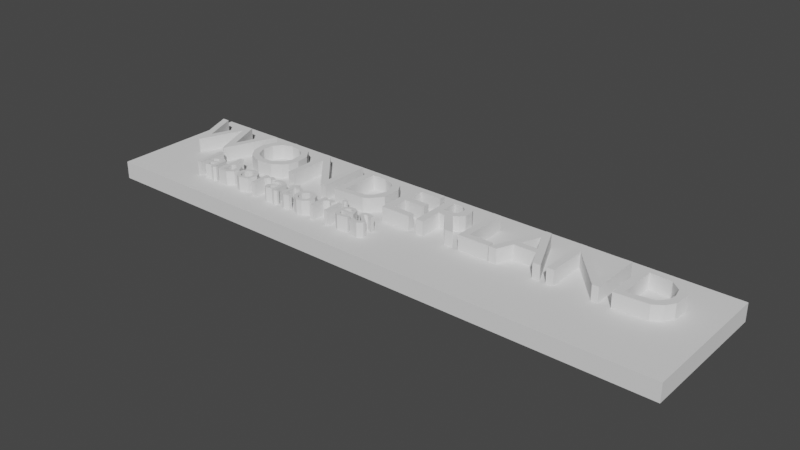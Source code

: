 # Source: Laboratories_Sign.blend  (saved by Blender 3.5.10; exported with 4.5.12 LTS)
import bpy
from mathutils import Matrix  # noqa: F401  (used for matrix-valued properties, if any)

bpy.ops.wm.read_factory_settings(use_empty=True)
scene = bpy.context.scene
scene.name = 'Scene'

# ---- collections
col_collection = bpy.data.collections.new('Collection'); scene.collection.children.link(col_collection)

# ---- world
world_world = bpy.data.worlds.new('World'); scene.world = world_world
world_world.use_nodes = True; world_world.node_tree.nodes.clear()
_N = world_world.node_tree.nodes; _L = world_world.node_tree.links
n0 = _N.new('ShaderNodeOutputWorld'); n0.name = 'World Output'; n0.location = (300, 300)
n1 = _N.new('ShaderNodeBackground'); n1.name = 'Background'; n1.location = (10, 300)
n1.inputs[0].default_value = (0.05088, 0.05088, 0.05088, 1.0)
_L.new(n1.outputs[0], n0.inputs[0])
n0.is_active_output = True
world_world.color = (0.05088, 0.05088, 0.05088)
world_world.use_sun_shadow = False
world_world.sun_shadow_jitter_overblur = 0.0

# ---- meshes
me_text = bpy.data.meshes.new('Text')
me_text.from_pydata([(6.514, 0.0, 0.0), (6.931, 0.02867, 0.0), (7.045, 0.1049, 0.0), (7.117, 0.2139, 0.0), (7.133, 0.4222, 0.0), (7.055, 0.5719, 0.0), (6.985, 0.6294, 0.0), (6.514, 0.682, 0.0), (6.612, 0.594, 0.0), (6.887, 0.5737, 0.0), (7.011, 0.4675, 0.0), (7.041, 0.341, 0.0), (7.02, 0.2381, 0.0), (6.937, 0.1349, 0.0), (6.612, 0.088, 0.0), (6.363, 0.682, 0.0), (6.271, 0.682, 0.0), (6.271, 0.154, 0.0), (5.809, 0.682, 0.0), (5.731, 0.682, 0.0), (5.731, 0.0, 0.0), (5.823, 0.0, 0.0), (5.823, 0.525, 0.0), (6.279, 0.0, 0.0), (6.363, 0.0, 0.0), (5.352, 0.686, 0.0), (5.283, 0.686, 0.0), (4.99, 0.0, 0.0), (5.09, 0.0, 0.0), (5.176, 0.201, 0.0), (5.466, 0.201, 0.0), (5.557, 0.0, 0.0), (5.657, 0.0, 0.0), (5.316, 0.536, 0.0), (5.426, 0.289, 0.0), (5.214, 0.289, 0.0), (4.672, 0.682, 0.0), (4.574, 0.682, 0.0), (4.574, 0.0, 0.0), (4.98, 0.0, 0.0), (4.98, 0.088, 0.0), (4.672, 0.088, 0.0), (3.973, 0.682, 0.0), (3.973, 0.0, 0.0), (4.071, 0.0, 0.0), (4.071, 0.296, 0.0), (4.161, 0.2867, 0.0), (4.383, 0.0, 0.0), (4.5, 0.0, 0.0), (4.255, 0.324, 0.0), (4.317, 0.3626, 0.0), (4.356, 0.419, 0.0), (4.361, 0.4357, 0.0), (4.362, 0.5461, 0.0), (4.342, 0.593, 0.0), (4.238, 0.6688, 0.0), (4.071, 0.598, 0.0), (4.195, 0.5909, 0.0), (4.246, 0.561, 0.0), (4.26, 0.5381, 0.0), (4.268, 0.4808, 0.0), (4.257, 0.4409, 0.0), (4.25, 0.429, 0.0), (4.199, 0.3933, 0.0), (4.071, 0.384, 0.0), (3.858, 0.682, 0.0), (3.471, 0.682, 0.0), (3.471, 0.0, 0.0), (3.867, 0.0, 0.0), (3.867, 0.088, 0.0), (3.569, 0.088, 0.0), (3.569, 0.3, 0.0), (3.848, 0.3, 0.0), (3.848, 0.388, 0.0), (3.569, 0.388, 0.0), (3.569, 0.594, 0.0), (3.858, 0.594, 0.0), (2.722, 0.0, 0.0), (3.139, 0.02867, 0.0), (3.22, 0.0751, 0.0), (3.325, 0.2139, 0.0), (3.329, 0.4622, 0.0), (3.263, 0.5719, 0.0), (3.193, 0.6294, 0.0), (2.722, 0.682, 0.0), (2.82, 0.594, 0.0), (3.017, 0.5916, 0.0), (3.157, 0.5405, 0.0), (3.202, 0.4944, 0.0), (3.249, 0.341, 0.0), (3.196, 0.183, 0.0), (3.112, 0.1157, 0.0), (2.82, 0.088, 0.0), (2.571, 0.682, 0.0), (2.479, 0.682, 0.0), (2.479, 0.154, 0.0), (2.017, 0.682, 0.0), (1.939, 0.682, 0.0), (1.939, 0.0, 0.0), (2.031, 0.0, 0.0), (2.031, 0.525, 0.0), (2.487, 0.0, 0.0), (2.571, 0.0, 0.0), (1.113, 0.2083, 0.0), (1.219, 0.06645, 0.0), (1.397, -0.005646, 0.0), (1.606, 0.01981, 0.0), (1.722, 0.097, 0.0), (1.776, 0.1685, 0.0), (1.817, 0.2955, 0.0), (1.794, 0.4758, 0.0), (1.687, 0.6171, 0.0), (1.605, 0.663, 0.0), (1.399, 0.6877, 0.0), (1.221, 0.6168, 0.0), (1.158, 0.553, 0.0), (1.09, 0.3876, 0.0), (1.208, 0.4449, 0.0), (1.289, 0.5488, 0.0), (1.416, 0.5987, 0.0), (1.559, 0.5815, 0.0), (1.665, 0.5026, 0.0), (1.699, 0.4449, 0.0), (1.717, 0.3046, 0.0), (1.684, 0.2074, 0.0), (1.559, 0.1007, 0.0), (1.416, 0.08327, 0.0), (1.289, 0.1335, 0.0), (1.242, 0.1798, 0.0), (1.19, 0.3046, 0.0), (1.041, 0.682, 0.0), (0.944, 0.682, 0.0), (0.758, 0.212, 0.0), (0.568, 0.682, 0.0), (0.475, 0.682, 0.0), (0.286, 0.212, 0.0), (0.098, 0.682, 0.0), (0.0, 0.682, 0.0), (0.276, -0.006, 0.0), (0.295, -0.006, 0.0), (0.521, 0.552, 0.0), (0.745, -0.006, 0.0), (0.764, -0.006, 0.0), (6.514, 0.0, 0.1929), (6.514, 0.682, 0.1929), (6.985, 0.6294, 0.1929), (7.055, 0.5719, 0.1929), (6.612, 0.594, 0.1929), (6.612, 0.088, 0.1929), (6.887, 0.5737, 0.1929), (7.011, 0.4675, 0.1929), (7.133, 0.4222, 0.1929), (7.041, 0.341, 0.1929), (7.02, 0.2381, 0.1929), (7.117, 0.2139, 0.1929), (6.937, 0.1349, 0.1929), (7.045, 0.1049, 0.1929), (6.931, 0.02867, 0.1929), (5.731, 0.682, 0.1929), (5.731, 0.0, 0.1929), (5.809, 0.682, 0.1929), (6.271, 0.154, 0.1929), (6.271, 0.682, 0.1929), (6.363, 0.682, 0.1929), (6.363, 0.0, 0.1929), (5.823, 0.0, 0.1929), (5.823, 0.525, 0.1929), (6.279, 0.0, 0.1929), (5.283, 0.686, 0.1929), (4.99, 0.0, 0.1929), (5.352, 0.686, 0.1929), (5.316, 0.536, 0.1929), (5.657, 0.0, 0.1929), (5.214, 0.289, 0.1929), (5.426, 0.289, 0.1929), (5.176, 0.201, 0.1929), (5.466, 0.201, 0.1929), (5.09, 0.0, 0.1929), (5.557, 0.0, 0.1929), (4.574, 0.682, 0.1929), (4.574, 0.0, 0.1929), (4.672, 0.682, 0.1929), (4.672, 0.088, 0.1929), (4.98, 0.088, 0.1929), (4.98, 0.0, 0.1929), (3.973, 0.682, 0.1929), (3.973, 0.0, 0.1929), (4.238, 0.6688, 0.1929), (4.342, 0.593, 0.1929), (4.071, 0.598, 0.1929), (4.071, 0.384, 0.1929), (4.195, 0.5909, 0.1929), (4.362, 0.5461, 0.1929), (4.246, 0.561, 0.1929), (4.26, 0.5381, 0.1929), (4.268, 0.4808, 0.1929), (4.257, 0.4409, 0.1929), (4.361, 0.4357, 0.1929), (4.25, 0.429, 0.1929), (4.356, 0.419, 0.1929), (4.199, 0.3933, 0.1929), (4.317, 0.3626, 0.1929), (4.255, 0.324, 0.1929), (4.071, 0.0, 0.1929), (4.071, 0.296, 0.1929), (4.161, 0.2867, 0.1929), (4.383, 0.0, 0.1929), (4.5, 0.0, 0.1929), (3.471, 0.682, 0.1929), (3.471, 0.0, 0.1929), (3.858, 0.682, 0.1929), (3.569, 0.594, 0.1929), (3.858, 0.594, 0.1929), (3.569, 0.388, 0.1929), (3.848, 0.388, 0.1929), (3.569, 0.3, 0.1929), (3.848, 0.3, 0.1929), (3.569, 0.088, 0.1929), (3.867, 0.088, 0.1929), (3.867, 0.0, 0.1929), (2.722, 0.0, 0.1929), (2.722, 0.682, 0.1929), (3.193, 0.6294, 0.1929), (2.82, 0.594, 0.1929), (3.017, 0.5916, 0.1929), (3.263, 0.5719, 0.1929), (2.82, 0.088, 0.1929), (3.157, 0.5405, 0.1929), (3.202, 0.4944, 0.1929), (3.329, 0.4622, 0.1929), (3.249, 0.341, 0.1929), (3.325, 0.2139, 0.1929), (3.196, 0.183, 0.1929), (3.112, 0.1157, 0.1929), (3.22, 0.0751, 0.1929), (3.139, 0.02867, 0.1929), (1.939, 0.682, 0.1929), (1.939, 0.0, 0.1929), (2.017, 0.682, 0.1929), (2.479, 0.154, 0.1929), (2.479, 0.682, 0.1929), (2.571, 0.682, 0.1929), (2.571, 0.0, 0.1929), (2.031, 0.0, 0.1929), (2.031, 0.525, 0.1929), (2.487, 0.0, 0.1929), (1.605, 0.663, 0.1929), (1.399, 0.6877, 0.1929), (1.687, 0.6171, 0.1929), (1.221, 0.6168, 0.1929), (1.416, 0.5987, 0.1929), (1.559, 0.5815, 0.1929), (1.158, 0.553, 0.1929), (1.289, 0.5488, 0.1929), (1.665, 0.5026, 0.1929), (1.794, 0.4758, 0.1929), (1.699, 0.4449, 0.1929), (1.208, 0.4449, 0.1929), (1.09, 0.3876, 0.1929), (1.19, 0.3046, 0.1929), (1.717, 0.3046, 0.1929), (1.817, 0.2955, 0.1929), (1.113, 0.2083, 0.1929), (1.684, 0.2074, 0.1929), (1.776, 0.1685, 0.1929), (1.242, 0.1798, 0.1929), (1.289, 0.1335, 0.1929), (1.722, 0.097, 0.1929), (1.559, 0.1007, 0.1929), (1.219, 0.06645, 0.1929), (1.416, 0.08327, 0.1929), (1.606, 0.01981, 0.1929), (1.397, -0.005646, 0.1929), (0.0, 0.682, 0.1929), (0.276, -0.006, 0.1929), (0.098, 0.682, 0.1929), (0.286, 0.212, 0.1929), (0.475, 0.682, 0.1929), (0.568, 0.682, 0.1929), (0.758, 0.212, 0.1929), (0.944, 0.682, 0.1929), (1.041, 0.682, 0.1929), (0.764, -0.006, 0.1929), (0.295, -0.006, 0.1929), (0.521, 0.552, 0.1929), (0.745, -0.006, 0.1929), (0.521, 0.552, 0.07131), (0.295, -0.006, 0.07131), (0.745, -0.006, 0.07131), (0.276, -0.006, 0.07131), (0.764, -0.006, 0.07131), (0.0, 0.682, 0.07131), (0.098, 0.682, 0.07131), (0.286, 0.212, 0.07131), (0.475, 0.682, 0.07131), (0.568, 0.682, 0.07131), (0.758, 0.212, 0.07131), (0.944, 0.682, 0.07131), (1.041, 0.682, 0.07131), (1.399, 0.6877, 0.07131), (1.605, 0.663, 0.07131), (1.687, 0.6171, 0.07131), (1.221, 0.6168, 0.07131), (1.158, 0.553, 0.07131), (1.794, 0.4758, 0.07131), (1.09, 0.3876, 0.07131), (1.817, 0.2955, 0.07131), (1.113, 0.2083, 0.07131), (1.776, 0.1685, 0.07131), (1.722, 0.097, 0.07131), (1.219, 0.06645, 0.07131), (1.606, 0.01981, 0.07131), (1.397, -0.005646, 0.07131), (1.939, 0.0, 0.07131), (1.939, 0.682, 0.07131), (2.017, 0.682, 0.07131), (2.479, 0.154, 0.07131), (2.479, 0.682, 0.07131), (2.571, 0.682, 0.07131), (2.571, 0.0, 0.07131), (2.031, 0.0, 0.07131), (2.031, 0.525, 0.07131), (2.487, 0.0, 0.07131), (3.22, 0.0751, 0.07131), (3.139, 0.02867, 0.07131), (2.722, 0.0, 0.07131), (2.722, 0.682, 0.07131), (3.193, 0.6294, 0.07131), (3.263, 0.5719, 0.07131), (3.329, 0.4622, 0.07131), (3.325, 0.2139, 0.07131), (3.471, 0.0, 0.07131), (3.471, 0.682, 0.07131), (3.858, 0.682, 0.07131), (3.858, 0.594, 0.07131), (3.569, 0.594, 0.07131), (3.569, 0.388, 0.07131), (3.848, 0.388, 0.07131), (3.848, 0.3, 0.07131), (3.569, 0.3, 0.07131), (3.569, 0.088, 0.07131), (3.867, 0.088, 0.07131), (3.867, 0.0, 0.07131), (3.973, 0.0, 0.07131), (3.973, 0.682, 0.07131), (4.238, 0.6688, 0.07131), (4.342, 0.593, 0.07131), (4.362, 0.5461, 0.07131), (4.361, 0.4357, 0.07131), (4.356, 0.419, 0.07131), (4.317, 0.3626, 0.07131), (4.255, 0.324, 0.07131), (4.071, 0.0, 0.07131), (4.071, 0.296, 0.07131), (4.161, 0.2867, 0.07131), (4.383, 0.0, 0.07131), (4.5, 0.0, 0.07131), (4.574, 0.0, 0.07131), (4.574, 0.682, 0.07131), (4.672, 0.682, 0.07131), (4.672, 0.088, 0.07131), (4.98, 0.088, 0.07131), (4.98, 0.0, 0.07131), (4.99, 0.0, 0.07131), (5.283, 0.686, 0.07131), (5.352, 0.686, 0.07131), (5.657, 0.0, 0.07131), (5.466, 0.201, 0.07131), (5.176, 0.201, 0.07131), (5.09, 0.0, 0.07131), (5.557, 0.0, 0.07131), (5.731, 0.0, 0.07131), (5.731, 0.682, 0.07131), (5.809, 0.682, 0.07131), (6.271, 0.154, 0.07131), (6.271, 0.682, 0.07131), (6.363, 0.682, 0.07131), (6.363, 0.0, 0.07131), (5.823, 0.0, 0.07131), (5.823, 0.525, 0.07131), (6.279, 0.0, 0.07131), (6.514, 0.0, 0.07131), (6.514, 0.682, 0.07131), (6.985, 0.6294, 0.07131), (7.055, 0.5719, 0.07131), (7.133, 0.4222, 0.07131), (7.117, 0.2139, 0.07131), (7.045, 0.1049, 0.07131), (6.931, 0.02867, 0.07131)], [], [(62, 61, 52, 51), (225, 224, 227, 228, 229), (143, 157, 156, 155, 148, 147, 149, 150, 152, 153, 154, 151, 146, 145, 144), (174, 173, 171, 170, 168, 169, 177, 175, 176), (231, 229, 228, 230, 232, 233, 226, 223, 224, 225, 222, 221, 220, 235, 234), (199, 198, 200, 190, 189, 191, 193, 194, 195, 196, 197, 192, 188, 187, 185, 186, 203, 204, 205, 206, 207, 202, 201), (267, 264, 263, 268), (180, 184, 183, 182, 181, 179), (274, 283, 284, 285, 282, 281, 280, 279, 278, 277, 276, 275, 273), (209, 219, 218, 217, 215, 216, 214, 213, 211, 212, 210, 208), (198, 199, 197, 196), (239, 238, 236, 237, 243, 244, 245, 242, 241, 240), (154, 153, 155, 156), (159, 165, 166, 167, 164, 163, 162, 161, 160, 158), (172, 170, 171, 174, 176, 178), (267, 268, 270, 266, 265, 259, 257, 253, 250, 251, 254, 256, 260, 263, 264, 261, 255, 248, 246, 247, 249, 252, 258, 262, 269, 272, 271), (344, 343, 186, 185), (287, 286, 284, 283), (91, 92, 226, 233), (345, 344, 185, 187), (286, 288, 285, 284), (324, 323, 234, 235), (346, 345, 187, 188), (289, 287, 283, 274), (325, 324, 235, 220), (64, 56, 189, 190), (288, 290, 282, 285), (314, 313, 237, 236), (56, 57, 191, 189), (315, 314, 236, 238), (347, 346, 188, 192), (382, 381, 143, 144), (316, 315, 238, 239), (57, 58, 193, 191), (383, 382, 144, 145), (317, 316, 239, 240), (58, 59, 194, 193), (384, 383, 145, 146), (318, 317, 240, 241), (59, 60, 195, 194), (14, 8, 147, 148), (319, 318, 241, 242), (60, 61, 196, 195), (8, 9, 149, 147), (313, 320, 243, 237), (9, 10, 150, 149), (320, 321, 244, 243), (348, 347, 192, 197), (385, 384, 146, 151), (321, 322, 245, 244), (61, 62, 198, 196), (10, 11, 152, 150), (322, 319, 242, 245), (11, 12, 153, 152), (300, 299, 247, 246), (349, 348, 197, 199), (301, 300, 246, 248), (62, 63, 200, 198), (386, 385, 151, 154), (299, 302, 249, 247), (63, 64, 190, 200), (12, 13, 155, 153), (119, 120, 251, 250), (350, 349, 199, 201), (302, 303, 252, 249), (351, 350, 201, 202), (387, 386, 154, 156), (118, 119, 250, 253), (343, 352, 203, 186), (13, 14, 148, 155), (120, 121, 254, 251), (352, 353, 204, 203), (388, 387, 156, 157), (304, 301, 248, 255), (353, 354, 205, 204), (381, 388, 157, 143), (121, 122, 256, 254), (354, 355, 206, 205), (372, 371, 159, 158), (117, 118, 253, 257), (355, 356, 207, 206), (373, 372, 158, 160), (303, 305, 258, 252), (356, 351, 202, 207), (374, 373, 160, 161), (129, 117, 257, 259), (332, 331, 209, 208), (375, 374, 161, 162), (122, 123, 260, 256), (333, 332, 208, 210), (376, 375, 162, 163), (306, 304, 255, 261), (335, 334, 212, 211), (377, 376, 163, 164), (305, 307, 262, 258), (334, 333, 210, 212), (371, 378, 165, 159), (123, 124, 263, 260), (336, 335, 211, 213), (378, 379, 166, 165), (337, 336, 213, 214), (379, 380, 167, 166), (308, 306, 261, 264), (339, 338, 216, 215), (380, 377, 164, 167), (128, 129, 259, 265), (338, 337, 214, 216), (364, 363, 169, 168), (127, 128, 265, 266), (340, 339, 215, 217), (365, 364, 168, 170), (309, 308, 264, 267), (341, 340, 217, 218), (124, 125, 268, 263), (331, 342, 219, 209), (366, 365, 170, 172), (342, 341, 218, 219), (35, 33, 171, 173), (307, 310, 269, 262), (326, 325, 220, 221), (33, 34, 174, 171), (126, 127, 266, 270), (327, 326, 221, 222), (34, 35, 173, 174), (125, 126, 270, 268), (85, 86, 224, 223), (368, 367, 176, 175), (311, 309, 267, 271), (310, 312, 272, 269), (328, 327, 222, 225), (363, 369, 177, 169), (312, 311, 271, 272), (92, 85, 223, 226), (369, 368, 175, 177), (291, 289, 274, 273), (86, 87, 227, 224), (367, 370, 178, 176), (292, 291, 273, 275), (87, 88, 228, 227), (370, 366, 172, 178), (293, 292, 275, 276), (358, 357, 180, 179), (294, 293, 276, 277), (329, 328, 225, 229), (359, 358, 179, 181), (295, 294, 277, 278), (88, 89, 230, 228), (360, 359, 181, 182), (296, 295, 278, 279), (330, 329, 229, 231), (361, 360, 182, 183), (297, 296, 279, 280), (89, 90, 232, 230), (357, 362, 184, 180), (298, 297, 280, 281), (90, 91, 233, 232), (362, 361, 183, 184), (290, 298, 281, 282), (323, 330, 231, 234), (142, 130, 298, 290), (130, 131, 297, 298), (131, 132, 296, 297), (132, 133, 295, 296), (133, 134, 294, 295), (134, 135, 293, 294), (135, 136, 292, 293), (136, 137, 291, 292), (137, 138, 289, 291), (141, 142, 290, 288), (138, 139, 287, 289), (140, 141, 288, 286), (139, 140, 286, 287), (105, 106, 311, 312), (104, 105, 312, 310), (106, 107, 309, 311), (103, 104, 310, 307), (107, 108, 308, 309), (108, 109, 306, 308), (116, 103, 307, 305), (109, 110, 304, 306), (115, 116, 305, 303), (110, 111, 301, 304), (114, 115, 303, 302), (113, 114, 302, 299), (111, 112, 300, 301), (112, 113, 299, 300), (101, 102, 319, 322), (100, 101, 322, 321), (99, 100, 321, 320), (98, 99, 320, 313), (102, 93, 318, 319), (93, 94, 317, 318), (94, 95, 316, 317), (95, 96, 315, 316), (96, 97, 314, 315), (97, 98, 313, 314), (79, 80, 330, 323), (80, 81, 329, 330), (81, 82, 328, 329), (82, 83, 327, 328), (83, 84, 326, 327), (84, 77, 325, 326), (77, 78, 324, 325), (78, 79, 323, 324), (68, 69, 341, 342), (67, 68, 342, 331), (69, 70, 340, 341), (70, 71, 339, 340), (72, 73, 337, 338), (71, 72, 338, 339), (73, 74, 336, 337), (74, 75, 335, 336), (76, 65, 333, 334), (75, 76, 334, 335), (65, 66, 332, 333), (66, 67, 331, 332), (48, 49, 351, 356), (47, 48, 356, 355), (46, 47, 355, 354), (45, 46, 354, 353), (44, 45, 353, 352), (43, 44, 352, 343), (49, 50, 350, 351), (50, 51, 349, 350), (51, 52, 348, 349), (52, 53, 347, 348), (53, 54, 346, 347), (54, 55, 345, 346), (55, 42, 344, 345), (42, 43, 343, 344), (39, 40, 361, 362), (38, 39, 362, 357), (40, 41, 360, 361), (41, 36, 359, 360), (36, 37, 358, 359), (37, 38, 357, 358), (31, 32, 366, 370), (30, 31, 370, 367), (28, 29, 368, 369), (27, 28, 369, 363), (29, 30, 367, 368), (32, 25, 365, 366), (25, 26, 364, 365), (26, 27, 363, 364), (23, 24, 377, 380), (22, 23, 380, 379), (21, 22, 379, 378), (20, 21, 378, 371), (24, 15, 376, 377), (15, 16, 375, 376), (16, 17, 374, 375), (17, 18, 373, 374), (18, 19, 372, 373), (19, 20, 371, 372), (0, 1, 388, 381), (1, 2, 387, 388), (2, 3, 386, 387), (3, 4, 385, 386), (4, 5, 384, 385), (5, 6, 383, 384), (6, 7, 382, 383), (7, 0, 381, 382)])
_uv = me_text.uv_layers.new(name='UVMap')
_uv.uv.foreach_set('vector', [0.914, 0.0, 0.9032, 0.0, 0.5484, 0.0, 0.5376, 0.0, 0.3585, 0.0, 0.5472, 0.0, 0.6226, 0.0, 0.6604, 0.0, 0.3019, 0.0, 0.0, 0.0, 0.07547, 0.0, 0.1321, 0.0, 0.9057, 0.0, 1.0, 0.0, 0.5094, 0.0, 0.5849, 0.0, 0.6792, 0.0, 0.7547, 0.0, 0.8302, 0.0, 0.1887, 0.0, 0.283, 0.0, 0.3585, 0.0, 0.3962, 0.0, 0.4906, 0.0, 0.9, 0.0, 1.0, 0.0, 0.8, 0.0, 0.0, 0.0, 0.1, 0.0, 0.2, 0.0, 0.3, 0.0, 0.4, 0.0, 0.5, 0.0, 0.1887, 0.0, 0.3019, 0.0, 0.6604, 0.0, 0.7547, 0.0, 0.8679, 0.0, 0.9245, 0.0, 1.0, 0.0, 0.5094, 0.0, 0.5472, 0.0, 0.3585, 0.0, 0.3962, 0.0, 0.4906, 0.0, 0.0, 0.0, 0.07547, 0.0, 0.1132, 0.0, 0.5376, 0.0, 0.914, 0.0, 0.957, 0.0, 1.0, 0.0, 0.7204, 0.0, 0.7634, 0.0, 0.8065, 0.0, 0.828, 0.0, 0.871, 0.0, 0.9032, 0.0, 0.5484, 0.0, 0.6022, 0.0, 0.6237, 0.0, 0.6774, 0.0, 0.0, 0.0, 0.01075, 0.0, 0.02151, 0.0, 0.03226, 0.0, 0.08602, 0.0, 0.1828, 0.0, 0.1935, 0.0, 0.4516, 0.0, 0.4946, 0.0, 0.1895, 0.0, 0.2105, 0.0, 0.8, 0.0, 0.8526, 0.0, 0.4, 0.0, 0.6, 0.0, 0.8, 0.0, 1.0, 0.0, 0.0, 0.0, 0.2, 0.0, 0.6667, 0.0, 0.75, 0.0, 0.8333, 0.0, 0.9167, 0.0, 1.0, 0.0, 0.0, 0.0, 0.08333, 0.0, 0.1667, 0.0, 0.25, 0.0, 0.3333, 0.0, 0.4167, 0.0, 0.5, 0.0, 0.5833, 0.0, 0.1818, 0.0, 0.2727, 0.0, 0.3636, 0.0, 0.4545, 0.0, 0.5455, 0.0, 0.6364, 0.0, 0.7273, 0.0, 0.8182, 0.0, 0.9091, 0.0, 1.0, 0.0, 0.0, 0.0, 0.09091, 0.0, 0.914, 0.0, 0.5376, 0.0, 0.5484, 0.0, 0.9032, 0.0, 0.2222, 0.0, 0.3333, 0.0, 0.4444, 0.0, 0.5556, 0.0, 0.6667, 0.0, 0.7778, 0.0, 0.8889, 0.0, 1.0, 0.0, 0.0, 0.0, 0.1111, 0.0, 0.1887, 0.0, 0.8302, 0.0, 0.9057, 0.0, 0.1321, 0.0, 0.5556, 0.0, 0.6667, 0.0, 0.7778, 0.0, 0.8889, 0.0, 1.0, 0.0, 0.0, 0.0, 0.1111, 0.0, 0.2222, 0.0, 0.3333, 0.0, 0.4444, 0.0, 0.7, 0.0, 0.0, 0.0, 0.8, 0.0, 0.9, 0.0, 0.5, 0.0, 0.6, 0.0, 0.1895, 0.0, 0.8526, 0.0, 0.8947, 0.0, 0.9368, 0.0, 0.9579, 0.0, 1.0, 0.0, 0.5368, 0.0, 0.5789, 0.0, 0.6211, 0.0, 0.6632, 0.0, 0.7053, 0.0, 0.7263, 0.0, 0.7684, 0.0, 0.8, 0.0, 0.2105, 0.0, 0.2421, 0.0, 0.2842, 0.0, 0.3263, 0.0, 0.3474, 0.0, 0.3895, 0.0, 0.4316, 0.0, 0.4526, 0.0, 0.4947, 0.0, 0.03158, 0.0, 0.07368, 0.0, 0.1158, 0.0, 0.1579, 0.0, 0.0, 0.0, 0.01075, 0.0, 0.01075, 0.0, 0.0, 0.0, 0.75, 0.0, 0.8333, 0.0, 0.8333, 0.0, 0.75, 0.0, 0.9245, 0.0, 1.0, 0.0, 1.0, 0.0, 0.9245, 0.0, 0.6774, 0.0, 0.0, 0.0, 0.0, 0.0, 0.6774, 0.0, 0.8333, 0.0, 0.9167, 0.0, 0.9167, 0.0, 0.8333, 0.0, 0.07547, 0.0, 0.1132, 0.0, 0.1132, 0.0, 0.07547, 0.0, 0.6237, 0.0, 0.6774, 0.0, 0.6774, 0.0, 0.6237, 0.0, 0.6667, 0.0, 0.75, 0.0, 0.75, 0.0, 0.6667, 0.0, 0.0, 0.0, 0.07547, 0.0, 0.07547, 0.0, 0.0, 0.0, 1.0, 0.0, 0.7204, 0.0, 0.7204, 0.0, 1.0, 0.0, 0.9167, 0.0, 1.0, 0.0, 1.0, 0.0, 0.9167, 0.0, 0.4444, 0.0, 0.5556, 0.0, 0.5556, 0.0, 0.4444, 0.0, 0.7204, 0.0, 0.7634, 0.0, 0.7634, 0.0, 0.7204, 0.0, 0.3333, 0.0, 0.4444, 0.0, 0.4444, 0.0, 0.3333, 0.0, 0.6022, 0.0, 0.6237, 0.0, 0.6237, 0.0, 0.6022, 0.0, 0.4906, 0.0, 0.0, 0.0, 0.0, 0.0, 0.4906, 0.0, 0.2222, 0.0, 0.3333, 0.0, 0.3333, 0.0, 0.2222, 0.0, 0.7634, 0.0, 0.8065, 0.0, 0.8065, 0.0, 0.7634, 0.0, 0.3962, 0.0, 0.4906, 0.0, 0.4906, 0.0, 0.3962, 0.0, 0.1111, 0.0, 0.2222, 0.0, 0.2222, 0.0, 0.1111, 0.0, 0.8065, 0.0, 0.828, 0.0, 0.828, 0.0, 0.8065, 0.0, 0.3585, 0.0, 0.3962, 0.0, 0.3962, 0.0, 0.3585, 0.0, 0.0, 0.0, 0.1111, 0.0, 0.1111, 0.0, 0.0, 0.0, 0.828, 0.0, 0.871, 0.0, 0.871, 0.0, 0.828, 0.0, 1.0, 0.0, 0.5094, 0.0, 0.5094, 0.0, 1.0, 0.0, 1.0, 0.0, 0.0, 0.0, 0.0, 0.0, 1.0, 0.0, 0.871, 0.0, 0.9032, 0.0, 0.9032, 0.0, 0.871, 0.0, 0.5094, 0.0, 0.5849, 0.0, 0.5849, 0.0, 0.5094, 0.0, 0.5556, 0.0, 0.6667, 0.0, 0.6667, 0.0, 0.5556, 0.0, 0.5849, 0.0, 0.6792, 0.0, 0.6792, 0.0, 0.5849, 0.0, 0.6667, 0.0, 0.7778, 0.0, 0.7778, 0.0, 0.6667, 0.0, 0.5484, 0.0, 0.6022, 0.0, 0.6022, 0.0, 0.5484, 0.0, 0.283, 0.0, 0.3585, 0.0, 0.3585, 0.0, 0.283, 0.0, 0.7778, 0.0, 0.8889, 0.0, 0.8889, 0.0, 0.7778, 0.0, 0.9032, 0.0, 0.914, 0.0, 0.914, 0.0, 0.9032, 0.0, 0.6792, 0.0, 0.7547, 0.0, 0.7547, 0.0, 0.6792, 0.0, 0.8889, 0.0, 1.0, 0.0, 1.0, 0.0, 0.8889, 0.0, 0.7547, 0.0, 0.8302, 0.0, 0.8302, 0.0, 0.7547, 0.0, 0.3474, 0.0, 0.3895, 0.0, 0.3895, 0.0, 0.3474, 0.0, 0.5376, 0.0, 0.5484, 0.0, 0.5484, 0.0, 0.5376, 0.0, 0.3263, 0.0, 0.3474, 0.0, 0.3474, 0.0, 0.3263, 0.0, 0.914, 0.0, 0.957, 0.0, 0.957, 0.0, 0.914, 0.0, 0.1887, 0.0, 0.283, 0.0, 0.283, 0.0, 0.1887, 0.0, 0.3895, 0.0, 0.4316, 0.0, 0.4316, 0.0, 0.3895, 0.0, 0.957, 0.0, 1.0, 0.0, 1.0, 0.0, 0.957, 0.0, 0.8302, 0.0, 0.9057, 0.0, 0.9057, 0.0, 0.8302, 0.0, 0.6211, 0.0, 0.6632, 0.0, 0.6632, 0.0, 0.6211, 0.0, 0.4946, 0.0, 0.5376, 0.0, 0.5376, 0.0, 0.4946, 0.0, 0.4316, 0.0, 0.4526, 0.0, 0.4526, 0.0, 0.4316, 0.0, 0.4516, 0.0, 0.4946, 0.0, 0.4946, 0.0, 0.4516, 0.0, 0.1321, 0.0, 0.1887, 0.0, 0.1887, 0.0, 0.1321, 0.0, 0.5789, 0.0, 0.6211, 0.0, 0.6211, 0.0, 0.5789, 0.0, 0.01075, 0.0, 0.02151, 0.0, 0.02151, 0.0, 0.01075, 0.0, 0.9057, 0.0, 1.0, 0.0, 1.0, 0.0, 0.9057, 0.0, 0.6632, 0.0, 0.7053, 0.0, 0.7053, 0.0, 0.6632, 0.0, 0.02151, 0.0, 0.03226, 0.0, 0.03226, 0.0, 0.02151, 0.0, 0.07547, 0.0, 0.1321, 0.0, 0.1321, 0.0, 0.07547, 0.0, 0.2842, 0.0, 0.3263, 0.0, 0.3263, 0.0, 0.2842, 0.0, 0.03226, 0.0, 0.08602, 0.0, 0.08602, 0.0, 0.03226, 0.0, 0.0, 0.0, 0.07547, 0.0, 0.07547, 0.0, 0.0, 0.0, 0.7053, 0.0, 0.7263, 0.0, 0.7263, 0.0, 0.7053, 0.0, 0.08602, 0.0, 0.1828, 0.0, 0.1828, 0.0, 0.08602, 0.0, 0.4444, 0.0, 0.5556, 0.0, 0.5556, 0.0, 0.4444, 0.0, 0.5368, 0.0, 0.5789, 0.0, 0.5789, 0.0, 0.5368, 0.0, 0.1828, 0.0, 0.1935, 0.0, 0.1935, 0.0, 0.1828, 0.0, 0.3333, 0.0, 0.4444, 0.0, 0.4444, 0.0, 0.3333, 0.0, 0.4526, 0.0, 0.4947, 0.0, 0.4947, 0.0, 0.4526, 0.0, 0.1935, 0.0, 0.4516, 0.0, 0.4516, 0.0, 0.1935, 0.0, 0.2222, 0.0, 0.3333, 0.0, 0.3333, 0.0, 0.2222, 0.0, 1.0, 0.0, 0.5368, 0.0, 0.5368, 0.0, 1.0, 0.0, 0.09091, 0.0, 0.1818, 0.0, 0.1818, 0.0, 0.09091, 0.0, 0.1111, 0.0, 0.2222, 0.0, 0.2222, 0.0, 0.1111, 0.0, 0.7263, 0.0, 0.7684, 0.0, 0.7684, 0.0, 0.7263, 0.0, 0.0, 0.0, 0.09091, 0.0, 0.09091, 0.0, 0.0, 0.0, 0.0, 0.0, 0.1111, 0.0, 0.1111, 0.0, 0.0, 0.0, 0.2421, 0.0, 0.2842, 0.0, 0.2842, 0.0, 0.2421, 0.0, 0.9091, 0.0, 1.0, 0.0, 1.0, 0.0, 0.9091, 0.0, 1.0, 0.0, 0.0, 0.0, 0.0, 0.0, 1.0, 0.0, 0.4947, 0.0, 0.03158, 0.0, 0.03158, 0.0, 0.4947, 0.0, 1.0, 0.0, 0.0, 0.0, 0.0, 0.0, 1.0, 0.0, 0.5556, 0.0, 0.6667, 0.0, 0.6667, 0.0, 0.5556, 0.0, 0.7684, 0.0, 0.8, 0.0, 0.8, 0.0, 0.7684, 0.0, 0.8182, 0.0, 0.9091, 0.0, 0.9091, 0.0, 0.8182, 0.0, 0.6667, 0.0, 0.7778, 0.0, 0.7778, 0.0, 0.6667, 0.0, 0.7273, 0.0, 0.8182, 0.0, 0.8182, 0.0, 0.7273, 0.0, 0.7778, 0.0, 0.8889, 0.0, 0.8889, 0.0, 0.7778, 0.0, 0.2105, 0.0, 0.2421, 0.0, 0.2421, 0.0, 0.2105, 0.0, 0.5455, 0.0, 0.6364, 0.0, 0.6364, 0.0, 0.5455, 0.0, 0.8889, 0.0, 1.0, 0.0, 1.0, 0.0, 0.8889, 0.0, 0.9579, 0.0, 1.0, 0.0, 1.0, 0.0, 0.9579, 0.0, 0.6364, 0.0, 0.7273, 0.0, 0.7273, 0.0, 0.6364, 0.0, 0.1, 0.0, 0.2, 0.0, 0.2, 0.0, 0.1, 0.0, 0.9368, 0.0, 0.9579, 0.0, 0.9579, 0.0, 0.9368, 0.0, 0.4545, 0.0, 0.5455, 0.0, 0.5455, 0.0, 0.4545, 0.0, 0.0, 0.0, 0.1, 0.0, 0.1, 0.0, 0.0, 0.0, 0.1895, 0.0, 0.2105, 0.0, 0.2105, 0.0, 0.1895, 0.0, 0.3636, 0.0, 0.4545, 0.0, 0.4545, 0.0, 0.3636, 0.0, 0.8, 0.0, 0.8526, 0.0, 0.8526, 0.0, 0.8, 0.0, 0.1818, 0.0, 0.2727, 0.0, 0.2727, 0.0, 0.1818, 0.0, 0.7, 0.0, 0.0, 0.0, 0.0, 0.0, 0.7, 0.0, 0.2727, 0.0, 0.3636, 0.0, 0.3636, 0.0, 0.2727, 0.0, 1.0, 0.0, 0.8, 0.0, 0.8, 0.0, 1.0, 0.0, 0.03158, 0.0, 0.07368, 0.0, 0.07368, 0.0, 0.03158, 0.0, 0.4906, 0.0, 0.0, 0.0, 0.0, 0.0, 0.4906, 0.0, 0.8, 0.0, 0.9, 0.0, 0.9, 0.0, 0.8, 0.0, 0.8947, 0.0, 0.9368, 0.0, 0.9368, 0.0, 0.8947, 0.0, 0.3962, 0.0, 0.4906, 0.0, 0.4906, 0.0, 0.3962, 0.0, 0.9, 0.0, 1.0, 0.0, 1.0, 0.0, 0.9, 0.0, 0.8526, 0.0, 0.8947, 0.0, 0.8947, 0.0, 0.8526, 0.0, 0.5094, 0.0, 0.5472, 0.0, 0.5472, 0.0, 0.5094, 0.0, 0.4, 0.0, 0.5, 0.0, 0.5, 0.0, 0.4, 0.0, 0.1579, 0.0, 0.1895, 0.0, 0.1895, 0.0, 0.1579, 0.0, 0.07368, 0.0, 0.1158, 0.0, 0.1158, 0.0, 0.07368, 0.0, 0.3585, 0.0, 0.3962, 0.0, 0.3962, 0.0, 0.3585, 0.0, 0.2, 0.0, 0.3, 0.0, 0.3, 0.0, 0.2, 0.0, 0.1158, 0.0, 0.1579, 0.0, 0.1579, 0.0, 0.1158, 0.0, 1.0, 0.0, 0.5094, 0.0, 0.5094, 0.0, 1.0, 0.0, 0.3, 0.0, 0.4, 0.0, 0.4, 0.0, 0.3, 0.0, 0.5833, 0.0, 0.6667, 0.0, 0.6667, 0.0, 0.5833, 0.0, 0.5472, 0.0, 0.6226, 0.0, 0.6226, 0.0, 0.5472, 0.0, 0.5, 0.0, 0.6, 0.0, 0.6, 0.0, 0.5, 0.0, 0.5, 0.0, 0.5833, 0.0, 0.5833, 0.0, 0.5, 0.0, 0.6226, 0.0, 0.6604, 0.0, 0.6604, 0.0, 0.6226, 0.0, 0.6, 0.0, 0.7, 0.0, 0.7, 0.0, 0.6, 0.0, 0.4167, 0.0, 0.5, 0.0, 0.5, 0.0, 0.4167, 0.0, 0.2, 0.0, 0.4, 0.0, 0.4, 0.0, 0.2, 0.0, 0.3333, 0.0, 0.4167, 0.0, 0.4167, 0.0, 0.3333, 0.0, 0.3019, 0.0, 0.3585, 0.0, 0.3585, 0.0, 0.3019, 0.0, 0.0, 0.0, 0.2, 0.0, 0.2, 0.0, 0.0, 0.0, 0.25, 0.0, 0.3333, 0.0, 0.3333, 0.0, 0.25, 0.0, 0.6604, 0.0, 0.7547, 0.0, 0.7547, 0.0, 0.6604, 0.0, 1.0, 0.0, 0.0, 0.0, 0.0, 0.0, 1.0, 0.0, 0.1667, 0.0, 0.25, 0.0, 0.25, 0.0, 0.1667, 0.0, 0.1887, 0.0, 0.3019, 0.0, 0.3019, 0.0, 0.1887, 0.0, 0.8, 0.0, 1.0, 0.0, 1.0, 0.0, 0.8, 0.0, 0.08333, 0.0, 0.1667, 0.0, 0.1667, 0.0, 0.08333, 0.0, 0.7547, 0.0, 0.8679, 0.0, 0.8679, 0.0, 0.7547, 0.0, 0.4, 0.0, 0.6, 0.0, 0.6, 0.0, 0.4, 0.0, 0.0, 0.0, 0.08333, 0.0, 0.08333, 0.0, 0.0, 0.0, 0.8679, 0.0, 0.9245, 0.0, 0.9245, 0.0, 0.8679, 0.0, 0.6, 0.0, 0.8, 0.0, 0.8, 0.0, 0.6, 0.0, 1.0, 0.0, 0.0, 0.0, 0.0, 0.0, 1.0, 0.0, 0.1132, 0.0, 0.1887, 0.0, 0.1887, 0.0, 0.1132, 0.0, 1.0, 0.0, 0.0, 0.0, 0.0, 0.0, 1.0, 0.0, 0.0, 0.0, 0.08333, 0.0, 0.08333, 0.0, 0.0, 0.0, 0.08333, 0.0, 0.1667, 0.0, 0.1667, 0.0, 0.08333, 0.0, 0.1667, 0.0, 0.25, 0.0, 0.25, 0.0, 0.1667, 0.0, 0.25, 0.0, 0.3333, 0.0, 0.3333, 0.0, 0.25, 0.0, 0.3333, 0.0, 0.4167, 0.0, 0.4167, 0.0, 0.3333, 0.0, 0.4167, 0.0, 0.5, 0.0, 0.5, 0.0, 0.4167, 0.0, 0.5, 0.0, 0.5833, 0.0, 0.5833, 0.0, 0.5, 0.0, 0.5833, 0.0, 0.6667, 0.0, 0.6667, 0.0, 0.5833, 0.0, 0.9167, 0.0, 1.0, 0.0, 1.0, 0.0, 0.9167, 0.0, 0.6667, 0.0, 0.75, 0.0, 0.75, 0.0, 0.6667, 0.0, 0.8333, 0.0, 0.9167, 0.0, 0.9167, 0.0, 0.8333, 0.0, 0.75, 0.0, 0.8333, 0.0, 0.8333, 0.0, 0.75, 0.0, 0.1158, 0.0, 0.1579, 0.0, 0.1579, 0.0, 0.1158, 0.0, 0.07368, 0.0, 0.1158, 0.0, 0.1158, 0.0, 0.07368, 0.0, 0.1579, 0.0, 0.1895, 0.0, 0.1895, 0.0, 0.1579, 0.0, 0.03158, 0.0, 0.07368, 0.0, 0.07368, 0.0, 0.03158, 0.0, 0.1895, 0.0, 0.2105, 0.0, 0.2105, 0.0, 0.1895, 0.0, 0.2105, 0.0, 0.2421, 0.0, 0.2421, 0.0, 0.2105, 0.0, 0.4947, 0.0, 0.03158, 0.0, 0.03158, 0.0, 0.4947, 0.0, 0.2421, 0.0, 0.2842, 0.0, 0.2842, 0.0, 0.2421, 0.0, 0.4526, 0.0, 0.4947, 0.0, 0.4947, 0.0, 0.4526, 0.0, 0.2842, 0.0, 0.3263, 0.0, 0.3263, 0.0, 0.2842, 0.0, 0.4316, 0.0, 0.4526, 0.0, 0.4526, 0.0, 0.4316, 0.0, 0.3895, 0.0, 0.4316, 0.0, 0.4316, 0.0, 0.3895, 0.0, 0.3263, 0.0, 0.3474, 0.0, 0.3474, 0.0, 0.3263, 0.0, 0.3474, 0.0, 0.3895, 0.0, 0.3895, 0.0, 0.3474, 0.0, 0.8889, 0.0, 1.0, 0.0, 1.0, 0.0, 0.8889, 0.0, 0.7778, 0.0, 0.8889, 0.0, 0.8889, 0.0, 0.7778, 0.0, 0.6667, 0.0, 0.7778, 0.0, 0.7778, 0.0, 0.6667, 0.0, 0.5556, 0.0, 0.6667, 0.0, 0.6667, 0.0, 0.5556, 0.0, 1.0, 0.0, 0.0, 0.0, 0.0, 0.0, 1.0, 0.0, 0.0, 0.0, 0.1111, 0.0, 0.1111, 0.0, 0.0, 0.0, 0.1111, 0.0, 0.2222, 0.0, 0.2222, 0.0, 0.1111, 0.0, 0.2222, 0.0, 0.3333, 0.0, 0.3333, 0.0, 0.2222, 0.0, 0.3333, 0.0, 0.4444, 0.0, 0.4444, 0.0, 0.3333, 0.0, 0.4444, 0.0, 0.5556, 0.0, 0.5556, 0.0, 0.4444, 0.0, 0.1132, 0.0, 0.1887, 0.0, 0.1887, 0.0, 0.1132, 0.0, 0.1887, 0.0, 0.3019, 0.0, 0.3019, 0.0, 0.1887, 0.0, 0.3019, 0.0, 0.3585, 0.0, 0.3585, 0.0, 0.3019, 0.0, 0.3585, 0.0, 0.3962, 0.0, 0.3962, 0.0, 0.3585, 0.0, 0.3962, 0.0, 0.4906, 0.0, 0.4906, 0.0, 0.3962, 0.0, 0.4906, 0.0, 0.0, 0.0, 0.0, 0.0, 0.4906, 0.0, 0.0, 0.0, 0.07547, 0.0, 0.07547, 0.0, 0.0, 0.0, 0.07547, 0.0, 0.1132, 0.0, 0.1132, 0.0, 0.07547, 0.0, 0.2727, 0.0, 0.3636, 0.0, 0.3636, 0.0, 0.2727, 0.0, 0.1818, 0.0, 0.2727, 0.0, 0.2727, 0.0, 0.1818, 0.0, 0.3636, 0.0, 0.4545, 0.0, 0.4545, 0.0, 0.3636, 0.0, 0.4545, 0.0, 0.5455, 0.0, 0.5455, 0.0, 0.4545, 0.0, 0.6364, 0.0, 0.7273, 0.0, 0.7273, 0.0, 0.6364, 0.0, 0.5455, 0.0, 0.6364, 0.0, 0.6364, 0.0, 0.5455, 0.0, 0.7273, 0.0, 0.8182, 0.0, 0.8182, 0.0, 0.7273, 0.0, 0.8182, 0.0, 0.9091, 0.0, 0.9091, 0.0, 0.8182, 0.0, 1.0, 0.0, 0.0, 0.0, 0.0, 0.0, 1.0, 0.0, 0.9091, 0.0, 1.0, 0.0, 1.0, 0.0, 0.9091, 0.0, 0.0, 0.0, 0.09091, 0.0, 0.09091, 0.0, 0.0, 0.0, 0.09091, 0.0, 0.1818, 0.0, 0.1818, 0.0, 0.09091, 0.0, 0.1935, 0.0, 0.4516, 0.0, 0.4516, 0.0, 0.1935, 0.0, 0.1828, 0.0, 0.1935, 0.0, 0.1935, 0.0, 0.1828, 0.0, 0.08602, 0.0, 0.1828, 0.0, 0.1828, 0.0, 0.08602, 0.0, 0.03226, 0.0, 0.08602, 0.0, 0.08602, 0.0, 0.03226, 0.0, 0.02151, 0.0, 0.03226, 0.0, 0.03226, 0.0, 0.02151, 0.0, 0.01075, 0.0, 0.02151, 0.0, 0.02151, 0.0, 0.01075, 0.0, 0.4516, 0.0, 0.4946, 0.0, 0.4946, 0.0, 0.4516, 0.0, 0.4946, 0.0, 0.5376, 0.0, 0.5376, 0.0, 0.4946, 0.0, 0.5376, 0.0, 0.5484, 0.0, 0.5484, 0.0, 0.5376, 0.0, 0.5484, 0.0, 0.6022, 0.0, 0.6022, 0.0, 0.5484, 0.0, 0.6022, 0.0, 0.6237, 0.0, 0.6237, 0.0, 0.6022, 0.0, 0.6237, 0.0, 0.6774, 0.0, 0.6774, 0.0, 0.6237, 0.0, 0.6774, 0.0, 0.0, 0.0, 0.0, 0.0, 0.6774, 0.0, 0.0, 0.0, 0.01075, 0.0, 0.01075, 0.0, 0.0, 0.0, 0.6, 0.0, 0.8, 0.0, 0.8, 0.0, 0.6, 0.0, 0.4, 0.0, 0.6, 0.0, 0.6, 0.0, 0.4, 0.0, 0.8, 0.0, 1.0, 0.0, 1.0, 0.0, 0.8, 0.0, 1.0, 0.0, 0.0, 0.0, 0.0, 0.0, 1.0, 0.0, 0.0, 0.0, 0.2, 0.0, 0.2, 0.0, 0.0, 0.0, 0.2, 0.0, 0.4, 0.0, 0.4, 0.0, 0.2, 0.0, 0.6, 0.0, 0.7, 0.0, 0.7, 0.0, 0.6, 0.0, 0.5, 0.0, 0.6, 0.0, 0.6, 0.0, 0.5, 0.0, 0.3, 0.0, 0.4, 0.0, 0.4, 0.0, 0.3, 0.0, 0.2, 0.0, 0.3, 0.0, 0.3, 0.0, 0.2, 0.0, 0.4, 0.0, 0.5, 0.0, 0.5, 0.0, 0.4, 0.0, 0.7, 0.0, 0.0, 0.0, 0.0, 0.0, 0.7, 0.0, 0.0, 0.0, 0.1, 0.0, 0.1, 0.0, 0.0, 0.0, 0.1, 0.0, 0.2, 0.0, 0.2, 0.0, 0.1, 0.0, 0.8889, 0.0, 1.0, 0.0, 1.0, 0.0, 0.8889, 0.0, 0.7778, 0.0, 0.8889, 0.0, 0.8889, 0.0, 0.7778, 0.0, 0.6667, 0.0, 0.7778, 0.0, 0.7778, 0.0, 0.6667, 0.0, 0.5556, 0.0, 0.6667, 0.0, 0.6667, 0.0, 0.5556, 0.0, 1.0, 0.0, 0.0, 0.0, 0.0, 0.0, 1.0, 0.0, 0.0, 0.0, 0.1111, 0.0, 0.1111, 0.0, 0.0, 0.0, 0.1111, 0.0, 0.2222, 0.0, 0.2222, 0.0, 0.1111, 0.0, 0.2222, 0.0, 0.3333, 0.0, 0.3333, 0.0, 0.2222, 0.0, 0.3333, 0.0, 0.4444, 0.0, 0.4444, 0.0, 0.3333, 0.0, 0.4444, 0.0, 0.5556, 0.0, 0.5556, 0.0, 0.4444, 0.0, 0.0, 0.0, 0.07547, 0.0, 0.07547, 0.0, 0.0, 0.0, 0.07547, 0.0, 0.1321, 0.0, 0.1321, 0.0, 0.07547, 0.0, 0.1321, 0.0, 0.1887, 0.0, 0.1887, 0.0, 0.1321, 0.0, 0.1887, 0.0, 0.283, 0.0, 0.283, 0.0, 0.1887, 0.0, 0.283, 0.0, 0.3585, 0.0, 0.3585, 0.0, 0.283, 0.0, 0.3585, 0.0, 0.3962, 0.0, 0.3962, 0.0, 0.3585, 0.0, 0.3962, 0.0, 0.4906, 0.0, 0.4906, 0.0, 0.3962, 0.0, 0.4906, 0.0, 0.0, 0.0, 0.0, 0.0, 0.4906, 0.0])
me_text.auto_texspace = False
me_text.update()
me_text_001 = bpy.data.meshes.new('Text.001')
me_text_001.from_pydata([(2.191, 0.2339, 0.1929), (1.069, 0.0, 0.0), (0.6396, 0.1529, 0.1929), (1.748, 0.05851, 0.0), (1.72, 0.1555, 0.1929), (0.1937, 0.07471, 0.1929), (1.352, 0.1907, 0.0), (2.348, 0.08084, 0.0), (2.62, 0.1771, 0.0), (0.4061, 0.3929, 0.0), (1.351, 0.04922, 0.0), (1.123, 0.2141, 0.1929), (2.649, 0.2507, 0.1929), (2.738, 0.06912, 0.0), (0.3295, 0.03427, 0.1929), (1.121, 0.2572, 0.1929), (0.1463, 0.2287, 0.1929), (2.364, 0.2152, 0.0), (1.764, 0.2592, 0.0), (1.351, 0.04922, 0.1929), (1.837, 0.04717, 0.1929), (1.443, 0.04608, 0.1929), (0.5595, 0.2594, 0.1929), (0.7202, 0.2257, 0.1929), (2.715, 0.2632, 0.1929), (1.548, 0.3122, 0.1929), (1.28, 0.2109, 0.1929), (2.278, 0.3556, 0.1929), (2.671, 0.1893, 0.0), (1.018, 0.0, 0.0), (1.84, 0.2594, 0.1929), (0.9562, 0.1506, 0.1929), (1.669, 0.09416, 0.1929), (1.782, -0.004005, 0.1929), (0.1421, 0.07027, 0.1929), (1.789, 0.04164, 0.1929), (2.278, 0.3556, 0.0), (2.767, 0.01577, 0.1929), (0.6856, 0.1675, 0.1929), (0.1463, 0.1728, 0.0), (1.72, 0.1062, 0.1929), (2.455, 0.04598, 0.0), (1.018, 0.2586, 0.1929), (2.419, 0.06344, 0.0), (2.258, 0.3672, 0.1929), (0.2589, 0.2081, 0.1929), (2.391, 0.1215, 0.0), (0.566, 0.06689, 0.1929), (0.487, 0.2118, 0.1929), (1.764, 0.2592, 0.1929), (0.2004, 0.04468, 0.0), (1.569, 0.04427, 0.0), (2.355, 0.2014, 0.0), (0.9022, 0.1052, 0.0), (2.265, 0.3089, 0.1929), (1.858, 0.004734, 0.1929), (0.6089, 0.2272, 0.1929), (0.1977, 0.26, 0.1929), (1.145, 0.2638, 0.0), (1.548, 0.2586, 0.0), (2.384, 0.0249, 0.0), (0.6311, 0.07598, 0.0), (2.428, 5.335e-05, 0.0), (0.6311, 0.07598, 0.1929), (2.279, 0.0, 0.1929), (0.5683, 0.193, 0.1929), (0.4574, 0.2402, 0.1929), (0.6855, 0.09416, 0.1929), (1.72, 0.1555, 0.0), (2.223, 0.3411, 0.1929), (0.3246, -0.004221, 0.0), (2.164, 0.1895, 0.1929), (2.278, 0.3184, 0.1929), (0.1977, 0.26, 0.0), (2.733, 0.05357, 0.1929), (2.522, 0.1555, 0.0), (2.279, 0.0, 0.0), (1.526, 0.01119, 0.0), (2.729, -0.002712, 0.1929), (1.337, 0.03877, 0.1929), (0.2748, 0.1279, 0.1929), (2.573, 0.1215, 0.0), (2.788, 0.04942, 0.0), (2.242, 0.3651, 0.0), (2.002, 0.2586, 0.1929), (1.497, 0.2126, 0.1929), (2.616, 0.01843, 0.1929), (2.223, 0.3411, 0.0), (2.392, 0.1555, 0.0), (2.228, 0.0, 0.0), (1.274, 0.07471, 0.0), (1.452, 0.2126, 0.1929), (2.229, 0.3184, 0.0), (2.077, 0.1984, 0.1929), (2.002, 0.0, 0.1929), (2.785, 0.09517, 0.0), (0.2748, 0.05242, 0.1929), (2.107, 0.2141, 0.1929), (1.63, 0.2126, 0.1929), (0.3133, 0.2268, 0.0), (2.41, 0.197, 0.0), (2.002, 0.0, 0.0), (1.226, 0.1728, 0.1929), (1.074, 0.1665, 0.1929), (0.8168, 0.0409, 0.1929), (0.1937, 0.07471, 0.0), (0.7805, 0.2592, 0.1929), (0.2748, 0.1561, 0.1929), (1.354, 0.02131, 0.0), (1.836, 0.2113, 0.1929), (1.585, 0.0409, 0.1929), (1.233, 0.02013, 0.0), (2.412, 0.2543, 0.0), (2.62, 0.1771, 0.1929), (1.643, 0.0121, 0.1929), (2.129, 0.2638, 0.0), (1.502, 0.04366, 0.0), (1.018, 0.2586, 0.0), (2.384, 0.0249, 0.1929), (2.105, 0.2572, 0.0), (1.355, 0.1561, 0.1929), (0.1999, 0.2109, 0.1929), (1.355, 0.1279, 0.0), (1.291, 0.09858, 0.1929), (2.054, 0.1993, 0.0), (2.053, 0.2586, 0.0), (0.8299, 0.04161, 0.1929), (1.569, 0.04427, 0.1929), (0.2104, 0.09858, 0.1929), (1.669, 0.09416, 0.0), (1.497, 0.2126, 0.0), (1.94, 0.1506, 0.0), (1.703, 0.03355, 0.0), (2.107, 0.2141, 0.0), (0.7731, 0.05233, 0.0), (0.2298, 0.03111, 0.1929), (1.782, -0.004005, 0.0), (1.703, 0.03355, 0.1929), (0.8299, 0.04161, 0.0), (0.8874, 0.1852, 0.1929), (1.858, 0.004734, 0.0), (2.258, 0.3672, 0.0), (1.229, 0.09048, 0.0), (1.931, 0.07598, 0.0), (0.7648, 0.2005, 0.0), (0.8812, 0.06516, 0.1929), (0.2151, 0.03378, 0.0), (2.229, 0.3556, 0.0), (1.443, 0.04608, 0.0), (2.105, 0.2572, 0.1929), (1.84, 0.2594, 0.0), (2.391, 0.1215, 0.1929), (0.03744, 0.3929, 0.1929), (0.9562, 0.1506, 0.0), (1.548, 0.2586, 0.1929), (1.287, 0.03828, 0.0), (2.649, 0.2507, 0.0), (0.08871, 0.3929, 0.0), (1.886, 0.1551, 0.0), (2.355, 0.2014, 0.1929), (0.4574, 0.3929, 0.0), (1.069, 0.1993, 0.1929), (1.878, 0.08306, 0.0), (1.872, 0.07355, 0.0), (1.704, 0.2257, 0.0), (1.837, 0.04717, 0.0), (0.7361, 0.1555, 0.1929), (2.674, 0.2075, 0.1929), (1.789, 0.04164, 0.0), (1.63, 0.2586, 0.0), (1.093, 0.1984, 0.0), (2.053, 0.1993, 0.0), (1.267, -0.002811, 0.1929), (1.72, 0.1062, 0.0), (1.339, 0.2081, 0.1929), (2.242, 0.3651, 0.1929), (2.229, 0.3184, 0.1929), (1.749, 0.2005, 0.0), (2.002, 0.2586, 0.0), (1.393, 0.2268, 0.0), (0.7202, 0.2257, 0.0), (1.548, 0.3122, 0.0), (1.452, 0.2183, 0.0), (1.452, 0.2126, 0.0), (2.428, 5.335e-05, 0.1929), (0.2748, 0.1279, 0.0), (1.923, 0.06001, 0.0), (0.4574, 0.05127, 0.0), (0.9185, 0.03269, 0.1929), (0.2004, 0.04468, 0.1929), (2.284, 0.3411, 0.1929), (1.406, 0.04551, 0.1929), (1.643, 0.0121, 0.0), (1.643, 0.05991, 0.0), (2.471, 0.219, 0.1929), (2.279, 0.2586, 0.1929), (2.569, 0.02535, 0.1929), (0.798, -0.004005, 0.1929), (2.569, 0.07488, 0.0), (1.555, 0.05634, 0.0), (1.548, 0.2126, 0.0), (1.63, 0.2126, 0.0), (2.788, 0.04942, 0.1929), (0.3267, 0.03931, 0.1929), (2.249, 0.3067, 0.0), (0.3246, -0.004221, 0.1929), (1.416, 0.03226, 0.0), (1.878, 0.08306, 0.1929), (1.411, 0.03352, 0.0), (2.569, 0.02535, 0.0), (2.053, 0.0, 0.1929), (2.532, 0.2394, 0.0), (2.733, 0.05357, 0.0), (2.164, 0.1895, 0.0), (1.452, 0.2183, 0.1929), (2.616, 0.07373, 0.1929), (2.058, 0.1665, 0.1929), (1.093, 0.1984, 0.1929), (2.058, 0.1665, 0.0), (2.392, 0.1555, 0.1929), (2.62, 0.214, 0.1929), (1.226, 0.2287, 0.0), (1.226, 0.1728, 0.0), (0.1457, 0.03418, 0.1929), (2.779, 0.1918, 0.1929), (2.779, 0.2425, 0.1929), (0.08871, 0.0, 0.1929), (0.9178, 0.2266, 0.1929), (2.444, 0.2176, 0.0), (1.669, 0.1675, 0.1929), (2.053, 0.0, 0.0), (0.5595, 0.2594, 0.0), (0.4061, 0.0144, 0.1929), (1.355, 0.1561, 0.0), (2.41, 0.197, 0.1929), (1.411, 0.03352, 0.1929), (1.443, 0.01498, 0.0), (0.7731, 0.05233, 0.1929), (0.805, 0.217, 0.0), (2.419, 0.06344, 0.1929), (0.3358, 0.03226, 0.1929), (2.779, 0.1918, 0.0), (0.5059, 0.2171, 0.1929), (0.7648, 0.2005, 0.1929), (2.053, 0.1993, 0.1929), (2.364, 0.2152, 0.1929), (0.7361, 0.1555, 0.0), (1.94, 0.1506, 0.1929), (2.477, 0.2629, 0.1929), (1.354, 0.02131, 0.1929), (1.405, -0.004221, 0.0), (1.355, 0.05242, 0.0), (1.749, 0.2005, 0.1929), (1.337, 0.03877, 0.0), (1.145, 0.2638, 0.1929), (2.532, 0.2394, 0.1929), (1.568, -0.004477, 0.1929), (1.789, 0.217, 0.0), (2.278, 0.3184, 0.0), (1.274, 0.05731, 0.0), (1.405, -0.004221, 0.1929), (2.477, 0.2629, 0.0), (2.348, 0.08084, 0.1929), (1.568, -0.004477, 0.0), (0.4574, 0.05127, 0.1929), (0.2606, 0.04101, 0.1929), (2.228, 0.0, 0.1929), (0.7193, 0.03355, 0.1929), (0.5855, 0.1041, 0.0), (1.123, 0.2141, 0.0), (0.805, 0.217, 0.1929), (1.139, 0.214, 0.0), (0.1617, 0.1062, 0.1929), (1.364, 0.003506, 0.0), (2.444, 0.2176, 0.1929), (1.074, 0.1665, 0.0), (1.18, 0.1895, 0.0), (1.207, 0.2339, 0.0), (1.643, 0.05991, 0.1929), (1.789, 0.217, 0.1929), (1.121, 0.2572, 0.0), (2.7, 0.03975, 0.1929), (2.671, 0.1893, 0.1929), (1.229, 0.09048, 0.1929), (1.07, 0.1993, 0.0), (0.1463, 0.1728, 0.1929), (1.274, 0.07471, 0.1929), (1.069, 0.2586, 0.0), (0.6855, 0.09416, 0.0), (1.526, 0.01119, 0.1929), (0.7805, 0.2592, 0.0), (1.555, 0.05634, 0.1929), (1.407, 0.03772, 0.0), (0.03744, 0.0, 0.0), (1.291, 0.09858, 0.0), (1.406, 0.04551, 0.0), (1.069, 0.1993, 0.0), (0.4574, 0.3929, 0.1929), (0.7193, 0.03355, 0.0), (2.738, 0.06912, 0.1929), (0.8522, 0.2113, 0.1929), (2.67, 0.1953, 0.0), (0.2748, 0.05242, 0.0), (2.704, 0.2189, 0.0), (2.767, 0.01577, 0.0), (0.8874, 0.1852, 0.0), (1.069, 0.0, 0.1929), (0.3267, 0.03931, 0.0), (2.284, 0.3411, 0.0), (0.9178, 0.2266, 0.0), (2.077, 0.1984, 0.0), (2.129, 0.2638, 0.1929), (0.856, 0.2594, 0.0), (2.573, 0.1215, 0.1929), (0.08871, 0.3929, 0.1929), (0.6856, 0.1675, 0.0), (1.407, 0.03772, 0.1929), (1.63, 0.2586, 0.1929), (0.4574, 0.2402, 0.0), (0.856, 0.2594, 0.1929), (0.1463, 0.2287, 0.0), (0.8812, 0.06516, 0.0), (0.2573, 0.2616, 0.0), (2.265, 0.3089, 0.0), (0.736, 0.1062, 0.1929), (0.8168, 0.0409, 0.0), (0.2151, 0.03378, 0.1929), (1.28, 0.2109, 0.0), (1.069, 0.2586, 0.1929), (1.352, 0.1907, 0.1929), (2.229, 0.3556, 0.1929), (2.249, 0.3067, 0.1929), (2.191, 0.2339, 0.0), (1.278, 0.26, 0.0), (1.836, 0.2113, 0.0), (1.748, 0.05851, 0.1929), (0.2841, 0.003506, 0.1929), (0.4061, 0.0144, 0.0), (2.785, 0.09517, 0.1929), (0.5604, 0.004374, 0.0), (0.4574, 0.1912, 0.0), (0.2742, 0.02131, 0.1929), (1.226, 0.2287, 0.1929), (0.6396, 0.1529, 0.0), (1.274, 0.05731, 0.1929), (1.018, 0.0, 0.1929), (0.798, -0.004005, 0.0), (0.6089, 0.2272, 0.0), (2.715, 0.2632, 0.0), (1.339, 0.2081, 0.0), (1.923, 0.06001, 0.1929), (2.674, 0.2075, 0.0), (1.872, 0.07355, 0.1929), (0.03744, 0.0, 0.1929), (0.5204, 0.04392, 0.1929), (2.704, 0.2189, 0.1929), (0.5059, 0.2171, 0.0), (0.1866, -0.002811, 0.1929), (0.5456, 0.2113, 0.0), (0.5683, 0.193, 0.0), (0.736, 0.1062, 0.0), (1.07, 0.1993, 0.1929), (2.054, 0.1993, 0.1929), (2.122, 0.214, 0.0), (2.67, 0.1953, 0.1929), (0.2719, 0.1907, 0.1929), (0.566, 0.06689, 0.0), (2.779, 0.2425, 0.0), (0.5204, 0.04392, 0.0), (2.569, 0.07488, 0.1929), (0.9185, 0.03269, 0.0), (0.5456, 0.2113, 0.1929), (0.4061, 0.3929, 0.1929), (1.222, 0.04991, 0.1929), (1.669, 0.1675, 0.0), (0.8522, 0.2113, 0.0), (0.3629, 0.01498, 0.1929), (0.3358, 0.03226, 0.0), (1.886, 0.1551, 0.1929), (0.3295, 0.03427, 0.0), (1.902, 0.2266, 0.0), (0.5855, 0.1041, 0.1929), (0.487, 0.2118, 0.0), (0.2748, 0.1561, 0.0), (2.7, 0.03975, 0.0), (0.3629, 0.04608, 0.0), (2.412, 0.2543, 0.1929), (2.5, 0.2073, 0.1929), (2.736, 0.07774, 0.0), (0.2573, 0.2616, 0.1929), (1.337, 0.2616, 0.0), (0.3133, 0.2268, 0.1929), (2.522, 0.1555, 0.1929), (1.902, 0.2266, 0.1929), (1.278, 0.26, 0.1929), (0.9022, 0.1052, 0.1929), (0.1999, 0.2109, 0.0), (1.207, 0.2339, 0.1929), (1.585, 0.0409, 0.0), (2.122, 0.214, 0.1929), (1.18, 0.1895, 0.1929), (2.471, 0.219, 0.0), (1.704, 0.2257, 0.1929), (0.2589, 0.2081, 0.0), (2.279, 0.2586, 0.0), (0.2719, 0.1907, 0.0), (2.736, 0.07774, 0.1929), (1.548, 0.2126, 0.1929), (1.267, -0.002811, 0.0), (1.416, 0.03226, 0.1929), (0.1617, 0.1062, 0.0), (0.1421, 0.07027, 0.0), (1.222, 0.04991, 0.0), (1.502, 0.04366, 0.1929), (2.455, 0.04598, 0.1929), (2.729, -0.002712, 0.0), (0.1866, -0.002811, 0.0), (1.305, 0.03141, 0.1929), (2.62, 0.214, 0.0), (1.287, 0.03828, 0.1929), (2.228, 0.2586, 0.1929), (2.053, 0.2586, 0.1929), (1.393, 0.2268, 0.1929), (0.2841, 0.003506, 0.0), (1.931, 0.07598, 0.1929), (2.616, 0.01843, 0.0), (1.355, 0.1279, 0.1929), (1.443, 0.01498, 0.1929), (0.1457, 0.03418, 0.0), (0.3629, 0.01498, 0.0), (0.5604, 0.004374, 0.1929), (0.2606, 0.04101, 0.0), (1.337, 0.2616, 0.1929), (1.233, 0.02013, 0.1929), (2.616, 0.07373, 0.0), (1.355, 0.05242, 0.1929), (0.2298, 0.03111, 0.0), (0.3629, 0.04608, 0.1929), (2.228, 0.2586, 0.0), (1.364, 0.003506, 0.1929), (0.2742, 0.02131, 0.0), (1.305, 0.03141, 0.0), (0.2104, 0.09858, 0.0), (1.139, 0.214, 0.1929), (2.5, 0.2073, 0.0), (0.4574, 0.1912, 0.1929), (0.03744, 0.3929, 0.0), (0.08871, 0.0, 0.0)], [], [(310, 133, 97, 93), (99, 322, 389, 391), (141, 83, 175, 44), (325, 134, 237, 104), (140, 186, 350, 55), (117, 29, 345, 42), (13, 212, 74, 299), (280, 284, 361, 15), (82, 95, 338, 202), (296, 287, 328, 161), (171, 125, 421, 244), (423, 70, 205, 336), (198, 41, 414, 369), (108, 273, 439, 249), (233, 142, 283, 120), (377, 379, 14, 240), (358, 359, 65, 371), (150, 18, 49, 30), (1, 275, 103, 306), (213, 332, 0, 71), (138, 325, 104, 126), (353, 226, 314, 152), (85, 98, 91), (148, 206, 409, 21), (115, 119, 149, 311), (367, 348, 24, 225), (28, 301, 364, 282), (273, 250, 260, 439), (41, 43, 239, 414), (187, 340, 445, 264), (318, 160, 297, 66), (258, 308, 190, 72), (374, 129, 32, 229), (309, 312, 319, 227), (441, 155, 419, 417), (6, 233, 120, 329), (206, 208, 235, 409), (292, 295, 191, 316), (170, 269, 11, 217), (446, 293, 353, 152), (434, 425, 86, 215), (294, 122, 426, 123), (129, 132, 137, 32), (73, 320, 16, 57), (111, 408, 172, 433), (388, 13, 299, 406), (160, 9, 372, 297), (83, 147, 330, 175), (425, 415, 78, 86), (232, 430, 63, 2, 56, 242, 371, 65, 381, 47, 354, 264, 445, 48, 66, 297, 372), (399, 71, 0, 311, 149, 362, 244, 421, 84, 94, 210, 216, 93, 97), (376, 437, 240, 14, 203, 265, 135, 326, 223, 357, 341, 336, 205), (410, 411, 34, 272), (317, 154, 25, 214, 91, 98), (246, 144, 243, 166), (385, 377, 240, 437), (407, 98, 85), (185, 302, 96, 80), (375, 305, 139, 300), (333, 221, 342, 394), (199, 200, 407, 291), (431, 436, 135, 265), (253, 10, 295, 292), (70, 429, 376, 205), (183, 130, 85, 91), (53, 321, 145, 395), (76, 404, 195, 64), (130, 116, 413, 85), (218, 310, 93, 216), (429, 385, 437, 376), (153, 309, 227, 31), (132, 136, 33, 137), (390, 333, 394, 432), (3, 173, 40, 335), (287, 117, 42, 328), (193, 398, 110, 278), (384, 434, 215, 281), (46, 81, 313, 151), (363, 213, 71, 399), (168, 3, 335, 35), (411, 428, 223, 34), (105, 442, 128, 5), (228, 401, 194, 274), (370, 153, 31, 188), (204, 323, 54, 331), (177, 257, 279, 252), (415, 304, 37, 78), (277, 58, 254, 397), (308, 36, 27, 190), (61, 343, 2, 63), (349, 6, 329, 174), (144, 238, 270, 243), (130, 183, 201), (200, 130, 201), (77, 263, 256, 289), (43, 46, 151, 239), (271, 276, 400, 443), (157, 446, 152, 314), (116, 77, 289, 413), (112, 17, 245, 386), (52, 7, 262, 159), (366, 368, 354, 47), (75, 88, 219, 392), (339, 61, 63, 430), (347, 231, 22, 56), (383, 410, 272, 107), (155, 259, 344, 419), (164, 374, 229, 402), (269, 271, 443, 11), (356, 358, 371, 242), (256, 114, 278, 110, 127, 291, 407, 85, 413, 289), (197, 188, 126, 104, 267), (274, 245, 159, 234), (432, 394, 342, 102, 26, 174, 329, 120, 283, 373, 433, 172, 249, 439, 260, 427, 21, 409, 235, 316, 79, 417, 419, 344, 286, 123, 426, 435, 19, 191, 422), (321, 138, 126, 145), (242, 56, 22, 66, 48), (340, 382, 48, 445), (302, 431, 265, 96), (178, 101, 94, 84), (320, 39, 285, 16), (348, 156, 12, 24), (143, 131, 247, 424), (95, 28, 282, 338), (418, 8, 113, 220), (312, 290, 106, 319), (257, 334, 109, 279), (396, 403, 45, 121), (119, 124, 362, 149), (134, 360, 324, 237), (284, 296, 161, 361), (268, 366, 47, 381), (29, 1, 306, 345), (301, 351, 167, 364), (315, 288, 67, 38), (180, 315, 38, 23), (368, 187, 264, 354), (51, 199, 291, 127), (142, 412, 373, 283), (146, 50, 189, 326), (351, 303, 355, 167), (156, 418, 220, 12), (162, 163, 352, 207), (307, 99, 391, 203), (327, 349, 174, 26), (428, 416, 357, 223), (212, 384, 281, 74), (250, 236, 427, 260), (261, 112, 386, 248), (88, 100, 234, 219), (169, 59, 154, 317), (337, 339, 430, 232), (60, 62, 184, 118), (334, 158, 378, 109), (379, 307, 203, 14), (236, 148, 21, 427), (39, 396, 121, 285), (101, 230, 210, 94), (36, 141, 44, 27), (359, 268, 381, 65), (68, 177, 252, 4), (343, 347, 56, 2), (251, 10, 19, 435), (322, 73, 57, 389), (9, 337, 232, 372), (17, 52, 159, 245), (92, 204, 331, 176), (259, 90, 286, 344), (241, 367, 225, 224), (276, 277, 397, 400), (304, 82, 202, 37), (332, 115, 311, 0), (89, 76, 64, 266), (436, 146, 326, 135), (87, 92, 176, 69), (158, 162, 207, 378), (90, 294, 123, 286), (179, 390, 432, 422), (221, 222, 102, 342), (440, 423, 336, 341), (122, 251, 435, 426), (7, 60, 118, 262), (208, 292, 316, 235), (263, 192, 114, 256), (62, 209, 196, 184), (211, 261, 248, 255), (290, 180, 23, 106), (230, 218, 216, 210), (173, 68, 4, 40), (305, 53, 395, 139), (275, 170, 217, 103), (380, 150, 30, 393), (416, 440, 341, 357), (405, 383, 107, 365), (288, 298, 267, 67), (408, 108, 249, 172), (147, 87, 69, 330), (58, 280, 15, 254), (401, 444, 387, 194), (186, 143, 424, 350), (231, 318, 66, 22), (133, 363, 399, 97), (346, 370, 188, 197), (447, 157, 314, 226), (442, 185, 80, 128), (295, 179, 422, 191), (403, 405, 365, 45), (125, 178, 84, 421), (398, 51, 127, 110), (444, 75, 392, 387), (181, 182, 214, 25), (200, 201, 98, 407), (59, 181, 25, 154), (81, 211, 255, 313), (438, 89, 266, 420), (192, 193, 278, 114), (253, 441, 417, 79), (79, 316, 191, 19), (131, 380, 393, 247), (165, 168, 35, 20), (323, 258, 72, 54), (18, 164, 402, 49), (404, 438, 420, 195), (298, 346, 197, 267), (136, 140, 55, 33), (222, 327, 26, 102), (10, 253, 79, 19), (100, 228, 274, 234), (352, 350, 424, 207), (382, 356, 242, 48), (8, 388, 406, 113), (201, 169, 317, 98), (303, 241, 224, 355), (182, 183, 91, 214), (345, 306, 103, 217, 11, 443, 400, 397, 254, 15, 361, 161, 328, 42), (364, 167, 355, 224, 225, 24, 12, 220, 113, 406, 299, 74, 281, 215, 86, 78, 37, 202, 338, 282), (293, 447, 226, 353), (209, 198, 369, 196), (188, 31, 227, 319, 106, 23, 38, 67, 267, 104, 237, 324, 166, 243, 270, 300, 139, 395, 145, 126), (238, 375, 300, 270), (239, 151, 313, 255, 248, 386, 245, 274, 194, 387, 392, 219, 234, 159, 262, 118, 184, 196, 369, 414), (207, 424, 247, 393, 30, 49, 402, 229, 32, 137, 33, 55, 350, 352, 20, 35, 335, 40, 4, 252, 279, 109, 378), (189, 5, 128, 80, 96, 265, 203, 391, 389, 57, 16, 285, 121, 45, 365, 107, 272, 34, 223, 326), (124, 171, 244, 362), (266, 64, 195, 420), (54, 72, 190, 27, 44, 175, 330, 69, 176, 331), (360, 246, 166, 324), (163, 165, 20, 352), (412, 111, 433, 373), (50, 105, 5, 189)])
_uv = me_text_001.uv_layers.new(name='UVMap')
_uv.uv.foreach_set('vector', [0.1852, 0.0, 0.2593, 0.0, 0.2593, 0.0, 0.1852, 0.0, 0.1676, 0.0, 0.2023, 0.0, 0.2023, 0.0, 0.1676, 0.0, 0.2941, 0.0, 0.3725, 0.0, 0.3725, 0.0, 0.2941, 0.0, 0.7579, 0.0, 0.8, 0.0, 0.8, 0.0, 0.7579, 0.0, 0.2842, 0.0, 0.3368, 0.0, 0.3368, 0.0, 0.2842, 0.0, 0.0, 0.0, 0.01852, 0.0, 0.01852, 0.0, 0.0, 0.0, 0.2707, 0.0, 0.3008, 0.0, 0.3008, 0.0, 0.2707, 0.0, 0.8148, 0.0, 0.963, 0.0, 0.963, 0.0, 0.8148, 0.0, 0.6241, 0.0, 0.6692, 0.0, 0.6692, 0.0, 0.6241, 0.0, 0.9815, 0.0, 1.0, 0.0, 1.0, 0.0, 0.9815, 0.0, 0.9815, 0.0, 1.0, 0.0, 1.0, 0.0, 0.9815, 0.0, 0.6763, 0.0, 0.7341, 0.0, 0.7341, 0.0, 0.6763, 0.0, 0.0, 0.0, 0.1429, 0.0, 0.1429, 0.0, 0.0, 0.0, 0.6474, 0.0, 0.6763, 0.0, 0.6763, 0.0, 0.6474, 0.0, 0.4335, 0.0, 0.4913, 0.0, 0.4913, 0.0, 0.4335, 0.0, 0.06936, 0.0, 0.09827, 0.0, 0.09827, 0.0, 0.06936, 0.0, 0.6667, 0.0, 0.697, 0.0, 0.697, 0.0, 0.6667, 0.0, 0.4842, 0.0, 0.02105, 0.0, 0.02105, 0.0, 0.4842, 0.0, 0.03704, 0.0, 0.1111, 0.0, 0.1111, 0.0, 0.03704, 0.0, 0.5, 0.0, 0.5185, 0.0, 0.5185, 0.0, 0.5, 0.0, 0.7474, 0.0, 0.7579, 0.0, 0.7579, 0.0, 0.7474, 0.0, 0.6667, 0.0, 1.0, 0.0, 0.0, 0.0, 0.3333, 0.0, 0.05263, 0.0, 0.9649, 0.0, 0.03509, 0.0, 0.0, 0.0, 0.06936, 0.0, 0.06936, 0.0, 0.0, 0.0, 0.7407, 0.0, 0.8148, 0.0, 0.8148, 0.0, 0.7407, 0.0, 0.0, 0.0, 0.07519, 0.0, 0.07519, 0.0, 0.0, 0.0, 0.8045, 0.0, 0.8195, 0.0, 0.8195, 0.0, 0.8045, 0.0, 0.6763, 0.0, 0.7341, 0.0, 0.7341, 0.0, 0.6763, 0.0, 0.1429, 0.0, 0.1837, 0.0, 0.1837, 0.0, 0.1429, 0.0, 1.0, 0.0, 0.5152, 0.0, 0.5152, 0.0, 1.0, 0.0, 0.5051, 0.0, 0.0, 0.0, 0.0, 0.0, 0.5051, 0.0, 0.9216, 0.0, 0.09804, 0.0, 0.09804, 0.0, 0.9216, 0.0, 0.1053, 0.0, 0.1474, 0.0, 0.1474, 0.0, 0.1053, 0.0, 0.4421, 0.0, 0.4842, 0.0, 0.4842, 0.0, 0.4421, 0.0, 0.8671, 0.0, 0.8902, 0.0, 0.8902, 0.0, 0.8671, 0.0, 0.4104, 0.0, 0.4335, 0.0, 0.4335, 0.0, 0.4104, 0.0, 0.06936, 0.0, 0.09249, 0.0, 0.09249, 0.0, 0.06936, 0.0, 0.1156, 0.0, 0.1387, 0.0, 0.1387, 0.0, 0.1156, 0.0, 0.1852, 0.0, 0.2593, 0.0, 0.2593, 0.0, 0.1852, 0.0, 0.3333, 0.0, 0.6667, 0.0, 0.6667, 0.0, 0.3333, 0.0, 0.4511, 0.0, 0.4586, 0.0, 0.4586, 0.0, 0.4511, 0.0, 0.9595, 0.0, 1.0, 0.0, 1.0, 0.0, 0.9595, 0.0, 0.1474, 0.0, 0.1895, 0.0, 0.1895, 0.0, 0.1474, 0.0, 0.237, 0.0, 0.2832, 0.0, 0.2832, 0.0, 0.237, 0.0, 0.5376, 0.0, 0.5665, 0.0, 0.5665, 0.0, 0.5376, 0.0, 0.2632, 0.0, 0.2707, 0.0, 0.2707, 0.0, 0.2632, 0.0, 0.0, 0.0, 0.0101, 0.0, 0.0101, 0.0, 0.0, 0.0, 0.3725, 0.0, 0.451, 0.0, 0.451, 0.0, 0.3725, 0.0, 0.4586, 0.0, 0.5639, 0.0, 0.5639, 0.0, 0.4586, 0.0, 0.0202, 0.0, 0.1717, 0.0, 0.2323, 0.0, 0.2727, 0.0, 0.3232, 0.0, 0.6162, 0.0, 0.6667, 0.0, 0.697, 0.0, 0.7778, 0.0, 0.8182, 0.0, 0.8687, 0.0, 1.0, 0.0, 0.5152, 0.0, 0.5758, 0.0, 0.5051, 0.0, 0.0, 0.0, 0.0101, 0.0, 0.3148, 0.0, 0.5, 0.0, 0.5185, 0.0, 0.7407, 0.0, 0.8148, 0.0, 0.963, 0.0, 0.9815, 0.0, 1.0, 0.0, 0.0, 0.0, 0.01852, 0.0, 0.03704, 0.0, 0.1111, 0.0, 0.1852, 0.0, 0.2593, 0.0, 0.7861, 0.0, 0.0, 0.0, 0.06936, 0.0, 0.09827, 0.0, 0.1214, 0.0, 0.815, 0.0, 0.8613, 0.0, 0.8786, 0.0, 0.526, 0.0, 0.5665, 0.0, 0.6474, 0.0, 0.6763, 0.0, 0.7341, 0.0, 0.4798, 0.0, 0.5029, 0.0, 0.5029, 0.0, 0.4798, 0.0, 0.9825, 0.0, 1.0, 0.0, 0.0, 0.0, 0.01754, 0.0, 0.03509, 0.0, 0.9649, 0.0, 0.9053, 0.0, 0.9579, 0.0, 0.9579, 0.0, 0.9053, 0.0, 0.0, 0.0, 0.06936, 0.0, 0.06936, 0.0, 0.0, 0.0, 0.9474, 0.0, 0.9649, 0.0, 0.05263, 0.0, 1.0, 0.0, 0.7919, 0.0, 0.7919, 0.0, 1.0, 0.0, 0.5368, 0.0, 0.5789, 0.0, 0.5789, 0.0, 0.5368, 0.0, 0.237, 0.0, 0.2832, 0.0, 0.2832, 0.0, 0.237, 0.0, 0.8596, 0.0, 0.9474, 0.0, 0.9474, 0.0, 0.8596, 0.0, 0.815, 0.0, 0.8613, 0.0, 0.8613, 0.0, 0.815, 0.0, 0.8208, 0.0, 0.7977, 0.0, 0.1387, 0.0, 0.1156, 0.0, 0.7341, 0.0, 0.7861, 0.0, 0.7861, 0.0, 0.7341, 0.0, 0.03509, 0.0, 0.05263, 0.0, 0.05263, 0.0, 0.03509, 0.0, 0.6526, 0.0, 0.6947, 0.0, 0.6947, 0.0, 0.6526, 0.0, 0.05882, 0.0, 0.0, 0.0, 0.0, 0.0, 0.05882, 0.0, 0.05263, 0.0, 0.1228, 0.0, 0.1228, 0.0, 0.05263, 0.0, 0.1111, 0.0, 0.1852, 0.0, 0.1852, 0.0, 0.1111, 0.0, 0.7861, 0.0, 0.0, 0.0, 0.0, 0.0, 0.7861, 0.0, 0.3895, 0.0, 0.4421, 0.0, 0.4421, 0.0, 0.3895, 0.0, 0.1895, 0.0, 0.2421, 0.0, 0.2421, 0.0, 0.1895, 0.0, 0.2023, 0.0, 0.237, 0.0, 0.237, 0.0, 0.2023, 0.0, 0.8105, 0.0, 0.8632, 0.0, 0.8632, 0.0, 0.8105, 0.0, 1.0, 0.0, 0.0, 0.0, 0.0, 0.0, 1.0, 0.0, 0.5088, 0.0, 0.7193, 0.0, 0.7193, 0.0, 0.5088, 0.0, 0.3609, 0.0, 0.4511, 0.0, 0.4511, 0.0, 0.3609, 0.0, 0.2449, 0.0, 0.2551, 0.0, 0.2551, 0.0, 0.2449, 0.0, 0.3148, 0.0, 0.5, 0.0, 0.5, 0.0, 0.3148, 0.0, 0.7684, 0.0, 0.8105, 0.0, 0.8105, 0.0, 0.7684, 0.0, 0.5029, 0.0, 0.526, 0.0, 0.526, 0.0, 0.5029, 0.0, 0.9364, 0.0, 0.9595, 0.0, 0.9595, 0.0, 0.9364, 0.0, 0.8571, 0.0, 0.8878, 0.0, 0.8878, 0.0, 0.8571, 0.0, 0.3158, 0.0, 0.3895, 0.0, 0.3895, 0.0, 0.3158, 0.0, 0.7647, 0.0, 0.8431, 0.0, 0.8431, 0.0, 0.7647, 0.0, 0.9579, 0.0, 1.0, 0.0, 1.0, 0.0, 0.9579, 0.0, 0.5639, 0.0, 0.594, 0.0, 0.594, 0.0, 0.5639, 0.0, 0.5185, 0.0, 0.7407, 0.0, 0.7407, 0.0, 0.5185, 0.0, 0.09804, 0.0, 0.1765, 0.0, 0.1765, 0.0, 0.09804, 0.0, 0.2323, 0.0, 0.2727, 0.0, 0.2727, 0.0, 0.2323, 0.0, 0.3873, 0.0, 0.4104, 0.0, 0.4104, 0.0, 0.3873, 0.0, 0.9579, 0.0, 1.0, 0.0, 1.0, 0.0, 0.9579, 0.0, 0.05263, 0.0, 0.03509, 0.0, 0.9649, 0.0, 0.9474, 0.0, 0.05263, 0.0, 0.9649, 0.0, 0.193, 0.0, 0.2632, 0.0, 0.2632, 0.0, 0.193, 0.0, 0.1837, 0.0, 0.2449, 0.0, 0.2449, 0.0, 0.1837, 0.0, 0.3148, 0.0, 0.5, 0.0, 0.5, 0.0, 0.3148, 0.0, 0.0, 0.0, 0.3333, 0.0, 0.3333, 0.0, 0.0, 0.0, 0.1228, 0.0, 0.193, 0.0, 0.193, 0.0, 0.1228, 0.0, 0.4082, 0.0, 0.449, 0.0, 0.449, 0.0, 0.4082, 0.0, 0.4592, 0.0, 0.5306, 0.0, 0.5306, 0.0, 0.4592, 0.0, 0.8182, 0.0, 0.8687, 0.0, 0.8687, 0.0, 0.8182, 0.0, 1.0, 0.0, 0.7551, 0.0, 0.7551, 0.0, 1.0, 0.0, 0.1717, 0.0, 0.2323, 0.0, 0.2323, 0.0, 0.1717, 0.0, 0.3232, 0.0, 0.3636, 0.0, 0.3636, 0.0, 0.3232, 0.0, 0.4335, 0.0, 0.4798, 0.0, 0.4798, 0.0, 0.4335, 0.0, 0.8902, 0.0, 0.9191, 0.0, 0.9191, 0.0, 0.8902, 0.0, 0.06316, 0.0, 0.1053, 0.0, 0.1053, 0.0, 0.06316, 0.0, 0.2593, 0.0, 0.3148, 0.0, 0.3148, 0.0, 0.2593, 0.0, 0.6162, 0.0, 0.6667, 0.0, 0.6667, 0.0, 0.6162, 0.0, 0.2632, 0.0, 0.4912, 0.0, 0.5088, 0.0, 0.7193, 0.0, 0.7895, 0.0, 0.8596, 0.0, 0.9474, 0.0, 0.05263, 0.0, 0.1228, 0.0, 0.193, 0.0, 0.2421, 0.0, 0.3158, 0.0, 0.7474, 0.0, 0.7579, 0.0, 0.1895, 0.0, 0.8571, 0.0, 0.449, 0.0, 0.4592, 0.0, 0.8061, 0.0, 0.2023, 0.0, 0.237, 0.0, 0.2832, 0.0, 0.289, 0.0, 0.3353, 0.0, 0.3873, 0.0, 0.4104, 0.0, 0.4335, 0.0, 0.4913, 0.0, 0.5145, 0.0, 0.5376, 0.0, 0.5665, 0.0, 0.6474, 0.0, 0.6763, 0.0, 0.7341, 0.0, 0.7861, 0.0, 0.0, 0.0, 0.06936, 0.0, 0.09249, 0.0, 0.1156, 0.0, 0.8208, 0.0, 0.8671, 0.0, 0.8902, 0.0, 0.9191, 0.0, 0.9364, 0.0, 0.9595, 0.0, 1.0, 0.0, 0.7919, 0.0, 0.7977, 0.0, 0.1387, 0.0, 0.1676, 0.0, 0.6947, 0.0, 0.7474, 0.0, 0.7474, 0.0, 0.6947, 0.0, 0.6162, 0.0, 0.3232, 0.0, 0.3636, 0.0, 0.5051, 0.0, 0.5758, 0.0, 0.5152, 0.0, 0.5758, 0.0, 0.5758, 0.0, 0.5152, 0.0, 0.7919, 0.0, 0.815, 0.0, 0.815, 0.0, 0.7919, 0.0, 0.0, 0.0, 0.01852, 0.0, 0.01852, 0.0, 0.0, 0.0, 0.2832, 0.0, 0.289, 0.0, 0.289, 0.0, 0.2832, 0.0, 0.07519, 0.0, 0.1278, 0.0, 0.1278, 0.0, 0.07519, 0.0, 0.3474, 0.0, 0.3895, 0.0, 0.3895, 0.0, 0.3474, 0.0, 0.6692, 0.0, 0.8045, 0.0, 0.8045, 0.0, 0.6692, 0.0, 0.1654, 0.0, 0.188, 0.0, 0.188, 0.0, 0.1654, 0.0, 0.4842, 0.0, 0.02105, 0.0, 0.02105, 0.0, 0.4842, 0.0, 1.0, 0.0, 0.5368, 0.0, 0.5368, 0.0, 1.0, 0.0, 0.3353, 0.0, 0.3873, 0.0, 0.3873, 0.0, 0.3353, 0.0, 0.8148, 0.0, 0.963, 0.0, 0.963, 0.0, 0.8148, 0.0, 0.8, 0.0, 0.8632, 0.0, 0.8632, 0.0, 0.8, 0.0, 0.963, 0.0, 0.9815, 0.0, 0.9815, 0.0, 0.963, 0.0, 0.7778, 0.0, 0.8182, 0.0, 0.8182, 0.0, 0.7778, 0.0, 0.01852, 0.0, 0.03704, 0.0, 0.03704, 0.0, 0.01852, 0.0, 0.8195, 0.0, 0.8496, 0.0, 0.8496, 0.0, 0.8195, 0.0, 0.1053, 0.0, 0.1474, 0.0, 0.1474, 0.0, 0.1053, 0.0, 0.06316, 0.0, 0.1053, 0.0, 0.1053, 0.0, 0.06316, 0.0, 0.8687, 0.0, 1.0, 0.0, 1.0, 0.0, 0.8687, 0.0, 0.7895, 0.0, 0.8596, 0.0, 0.8596, 0.0, 0.7895, 0.0, 0.4913, 0.0, 0.5145, 0.0, 0.5145, 0.0, 0.4913, 0.0, 0.8786, 0.0, 0.9017, 0.0, 0.9017, 0.0, 0.8786, 0.0, 0.8496, 0.0, 0.9098, 0.0, 0.9098, 0.0, 0.8496, 0.0, 0.1278, 0.0, 0.1654, 0.0, 0.1654, 0.0, 0.1278, 0.0, 0.6737, 0.0, 0.6842, 0.0, 0.6842, 0.0, 0.6737, 0.0, 0.1214, 0.0, 0.1676, 0.0, 0.1676, 0.0, 0.1214, 0.0, 0.3353, 0.0, 0.3873, 0.0, 0.3873, 0.0, 0.3353, 0.0, 0.526, 0.0, 0.5665, 0.0, 0.5665, 0.0, 0.526, 0.0, 0.3008, 0.0, 0.3609, 0.0, 0.3609, 0.0, 0.3008, 0.0, 0.7341, 0.0, 0.7861, 0.0, 0.7861, 0.0, 0.7341, 0.0, 0.3673, 0.0, 0.4082, 0.0, 0.4082, 0.0, 0.3673, 0.0, 0.7551, 0.0, 0.8061, 0.0, 0.8061, 0.0, 0.7551, 0.0, 0.9825, 0.0, 1.0, 0.0, 1.0, 0.0, 0.9825, 0.0, 0.0202, 0.0, 0.1717, 0.0, 0.1717, 0.0, 0.0202, 0.0, 0.5714, 0.0, 0.602, 0.0, 0.602, 0.0, 0.5714, 0.0, 0.5368, 0.0, 0.6105, 0.0, 0.6105, 0.0, 0.5368, 0.0, 0.09827, 0.0, 0.1214, 0.0, 0.1214, 0.0, 0.09827, 0.0, 0.7861, 0.0, 0.0, 0.0, 0.0, 0.0, 0.7861, 0.0, 0.289, 0.0, 0.3353, 0.0, 0.3353, 0.0, 0.289, 0.0, 0.01852, 0.0, 0.03704, 0.0, 0.03704, 0.0, 0.01852, 0.0, 0.1765, 0.0, 0.2941, 0.0, 0.2941, 0.0, 0.1765, 0.0, 0.697, 0.0, 0.7778, 0.0, 0.7778, 0.0, 0.697, 0.0, 0.9053, 0.0, 0.9579, 0.0, 0.9579, 0.0, 0.9053, 0.0, 0.2727, 0.0, 0.3232, 0.0, 0.3232, 0.0, 0.2727, 0.0, 0.7919, 0.0, 0.7977, 0.0, 0.7977, 0.0, 0.7919, 0.0, 0.2023, 0.0, 0.237, 0.0, 0.237, 0.0, 0.2023, 0.0, 0.0101, 0.0, 0.0202, 0.0, 0.0202, 0.0, 0.0101, 0.0, 0.449, 0.0, 0.4592, 0.0, 0.4592, 0.0, 0.449, 0.0, 0.6471, 0.0, 0.7647, 0.0, 0.7647, 0.0, 0.6471, 0.0, 0.9191, 0.0, 0.9364, 0.0, 0.9364, 0.0, 0.9191, 0.0, 1.0, 0.0, 0.0, 0.0, 0.0, 0.0, 1.0, 0.0, 0.5, 0.0, 0.5185, 0.0, 0.5185, 0.0, 0.5, 0.0, 0.594, 0.0, 0.6241, 0.0, 0.6241, 0.0, 0.594, 0.0, 0.5185, 0.0, 0.7407, 0.0, 0.7407, 0.0, 0.5185, 0.0, 0.03922, 0.0, 0.05882, 0.0, 0.05882, 0.0, 0.03922, 0.0, 0.8613, 0.0, 0.8786, 0.0, 0.8786, 0.0, 0.8613, 0.0, 0.5294, 0.0, 0.6471, 0.0, 0.6471, 0.0, 0.5294, 0.0, 0.6105, 0.0, 0.6737, 0.0, 0.6737, 0.0, 0.6105, 0.0, 0.9364, 0.0, 0.9595, 0.0, 0.9595, 0.0, 0.9364, 0.0, 0.1676, 0.0, 0.2023, 0.0, 0.2023, 0.0, 0.1676, 0.0, 0.2832, 0.0, 0.289, 0.0, 0.289, 0.0, 0.2832, 0.0, 0.6474, 0.0, 0.6763, 0.0, 0.6763, 0.0, 0.6474, 0.0, 1.0, 0.0, 0.7919, 0.0, 0.7919, 0.0, 1.0, 0.0, 0.5306, 0.0, 0.5714, 0.0, 0.5714, 0.0, 0.5306, 0.0, 0.09249, 0.0, 0.1156, 0.0, 0.1156, 0.0, 0.09249, 0.0, 0.2632, 0.0, 0.4912, 0.0, 0.4912, 0.0, 0.2632, 0.0, 0.602, 0.0, 0.7449, 0.0, 0.7449, 0.0, 0.602, 0.0, 0.3265, 0.0, 0.3673, 0.0, 0.3673, 0.0, 0.3265, 0.0, 0.02105, 0.0, 0.06316, 0.0, 0.06316, 0.0, 0.02105, 0.0, 0.03704, 0.0, 0.1111, 0.0, 0.1111, 0.0, 0.03704, 0.0, 0.8632, 0.0, 0.9053, 0.0, 0.9053, 0.0, 0.8632, 0.0, 0.5789, 0.0, 0.6526, 0.0, 0.6526, 0.0, 0.5789, 0.0, 0.1111, 0.0, 0.1852, 0.0, 0.1852, 0.0, 0.1111, 0.0, 0.4421, 0.0, 0.4842, 0.0, 0.4842, 0.0, 0.4421, 0.0, 0.5665, 0.0, 0.6474, 0.0, 0.6474, 0.0, 0.5665, 0.0, 0.4104, 0.0, 0.4335, 0.0, 0.4335, 0.0, 0.4104, 0.0, 0.1474, 0.0, 0.1895, 0.0, 0.1895, 0.0, 0.1474, 0.0, 0.5665, 0.0, 0.6474, 0.0, 0.6474, 0.0, 0.5665, 0.0, 0.451, 0.0, 0.5294, 0.0, 0.5294, 0.0, 0.451, 0.0, 0.7407, 0.0, 0.8148, 0.0, 0.8148, 0.0, 0.7407, 0.0, 0.8878, 0.0, 0.9286, 0.0, 0.9286, 0.0, 0.8878, 0.0, 0.3368, 0.0, 0.3474, 0.0, 0.3474, 0.0, 0.3368, 0.0, 0.3636, 0.0, 0.5051, 0.0, 0.5051, 0.0, 0.3636, 0.0, 0.2593, 0.0, 0.3148, 0.0, 0.3148, 0.0, 0.2593, 0.0, 0.2421, 0.0, 0.3158, 0.0, 0.3158, 0.0, 0.2421, 0.0, 1.0, 0.0, 0.0, 0.0, 0.0, 0.0, 1.0, 0.0, 0.9595, 0.0, 1.0, 0.0, 1.0, 0.0, 0.9595, 0.0, 0.1387, 0.0, 0.1676, 0.0, 0.1676, 0.0, 0.1387, 0.0, 0.3873, 0.0, 0.4104, 0.0, 0.4104, 0.0, 0.3873, 0.0, 1.0, 0.0, 0.0, 0.0, 0.0, 0.0, 1.0, 0.0, 0.7193, 0.0, 0.7895, 0.0, 0.7895, 0.0, 0.7193, 0.0, 0.9286, 0.0, 1.0, 0.0, 1.0, 0.0, 0.9286, 0.0, 0.0, 0.0, 0.01754, 0.0, 0.01754, 0.0, 0.0, 0.0, 0.9474, 0.0, 0.9649, 0.0, 0.9649, 0.0, 0.9474, 0.0, 1.0, 0.0, 0.0, 0.0, 0.0, 0.0, 1.0, 0.0, 0.2551, 0.0, 0.3265, 0.0, 0.3265, 0.0, 0.2551, 0.0, 0.01961, 0.0, 0.03922, 0.0, 0.03922, 0.0, 0.01961, 0.0, 0.4912, 0.0, 0.5088, 0.0, 0.5088, 0.0, 0.4912, 0.0, 0.8208, 0.0, 0.8671, 0.0, 0.8671, 0.0, 0.8208, 0.0, 0.8208, 0.0, 0.1156, 0.0, 0.1387, 0.0, 0.7977, 0.0, 0.3895, 0.0, 0.4421, 0.0, 0.4421, 0.0, 0.3895, 0.0, 0.7263, 0.0, 0.7684, 0.0, 0.7684, 0.0, 0.7263, 0.0, 0.8431, 0.0, 0.9216, 0.0, 0.9216, 0.0, 0.8431, 0.0, 0.02105, 0.0, 0.06316, 0.0, 0.06316, 0.0, 0.02105, 0.0, 0.0, 0.0, 0.01961, 0.0, 0.01961, 0.0, 0.0, 0.0, 0.1895, 0.0, 0.2421, 0.0, 0.2421, 0.0, 0.1895, 0.0, 0.2421, 0.0, 0.2842, 0.0, 0.2842, 0.0, 0.2421, 0.0, 0.289, 0.0, 0.3353, 0.0, 0.3353, 0.0, 0.289, 0.0, 0.7977, 0.0, 0.8208, 0.0, 0.8208, 0.0, 0.7977, 0.0, 0.8061, 0.0, 0.8571, 0.0, 0.8571, 0.0, 0.8061, 0.0, 0.6842, 0.0, 0.3368, 0.0, 0.3474, 0.0, 0.6737, 0.0, 0.5758, 0.0, 0.6162, 0.0, 0.6162, 0.0, 0.5758, 0.0, 0.188, 0.0, 0.2632, 0.0, 0.2632, 0.0, 0.188, 0.0, 0.9649, 0.0, 0.9825, 0.0, 0.9825, 0.0, 0.9649, 0.0, 0.9098, 0.0, 1.0, 0.0, 1.0, 0.0, 0.9098, 0.0, 0.01754, 0.0, 0.03509, 0.0, 0.03509, 0.0, 0.01754, 0.0, 0.01852, 0.0, 0.03704, 0.0, 0.1111, 0.0, 0.1852, 0.0, 0.2593, 0.0, 0.3148, 0.0, 0.5, 0.0, 0.5185, 0.0, 0.7407, 0.0, 0.8148, 0.0, 0.963, 0.0, 0.9815, 0.0, 1.0, 0.0, 0.0, 0.0, 0.8195, 0.0, 0.8496, 0.0, 0.9098, 0.0, 1.0, 0.0, 0.0, 0.0, 0.07519, 0.0, 0.1278, 0.0, 0.1654, 0.0, 0.188, 0.0, 0.2632, 0.0, 0.2707, 0.0, 0.3008, 0.0, 0.3609, 0.0, 0.4511, 0.0, 0.4586, 0.0, 0.5639, 0.0, 0.594, 0.0, 0.6241, 0.0, 0.6692, 0.0, 0.8045, 0.0, 0.6667, 0.0, 1.0, 0.0, 1.0, 0.0, 0.6667, 0.0, 0.7449, 0.0, 0.0, 0.0, 0.0, 0.0, 0.7449, 0.0, 0.3158, 0.0, 0.3895, 0.0, 0.4421, 0.0, 0.4842, 0.0, 0.02105, 0.0, 0.06316, 0.0, 0.1053, 0.0, 0.1474, 0.0, 0.1895, 0.0, 0.7579, 0.0, 0.8, 0.0, 0.8632, 0.0, 0.9053, 0.0, 0.9579, 0.0, 1.0, 0.0, 0.5368, 0.0, 0.5789, 0.0, 0.6526, 0.0, 0.6947, 0.0, 0.7474, 0.0, 1.0, 0.0, 0.5368, 0.0, 0.5368, 0.0, 1.0, 0.0, 0.1837, 0.0, 0.2449, 0.0, 0.2551, 0.0, 0.3265, 0.0, 0.3673, 0.0, 0.4082, 0.0, 0.449, 0.0, 0.8571, 0.0, 0.8878, 0.0, 0.9286, 0.0, 1.0, 0.0, 0.7551, 0.0, 0.8061, 0.0, 0.4592, 0.0, 0.5306, 0.0, 0.5714, 0.0, 0.602, 0.0, 0.7449, 0.0, 0.0, 0.0, 0.1429, 0.0, 0.6737, 0.0, 0.3474, 0.0, 0.3895, 0.0, 0.4421, 0.0, 0.4842, 0.0, 0.02105, 0.0, 0.06316, 0.0, 0.1053, 0.0, 0.1474, 0.0, 0.1895, 0.0, 0.2421, 0.0, 0.2842, 0.0, 0.3368, 0.0, 0.6842, 0.0, 0.7263, 0.0, 0.7684, 0.0, 0.8105, 0.0, 0.8632, 0.0, 0.9053, 0.0, 0.9579, 0.0, 1.0, 0.0, 0.5368, 0.0, 0.6105, 0.0, 0.9017, 0.0, 0.9364, 0.0, 0.9595, 0.0, 1.0, 0.0, 0.7919, 0.0, 0.815, 0.0, 0.1214, 0.0, 0.1676, 0.0, 0.2023, 0.0, 0.237, 0.0, 0.2832, 0.0, 0.289, 0.0, 0.3353, 0.0, 0.3873, 0.0, 0.4104, 0.0, 0.4335, 0.0, 0.4798, 0.0, 0.5029, 0.0, 0.526, 0.0, 0.8786, 0.0, 0.963, 0.0, 0.9815, 0.0, 0.9815, 0.0, 0.963, 0.0, 0.03922, 0.0, 0.05882, 0.0, 0.0, 0.0, 0.01961, 0.0, 0.8431, 0.0, 0.9216, 0.0, 0.09804, 0.0, 0.1765, 0.0, 0.2941, 0.0, 0.3725, 0.0, 0.451, 0.0, 0.5294, 0.0, 0.6471, 0.0, 0.7647, 0.0, 0.8632, 0.0, 0.9053, 0.0, 0.9053, 0.0, 0.8632, 0.0, 0.6842, 0.0, 0.7263, 0.0, 0.7263, 0.0, 0.6842, 0.0, 0.5145, 0.0, 0.5376, 0.0, 0.5376, 0.0, 0.5145, 0.0, 0.9017, 0.0, 0.9364, 0.0, 0.9364, 0.0, 0.9017, 0.0])
me_text_001.auto_texspace = False
me_text_001.update()
me_cube_001 = bpy.data.meshes.new('Cube.001')
me_cube_001.from_pydata([(-4.102, -0.8305, -0.1159), (-4.102, -0.8305, 0.1159), (-4.102, 1.0, -0.1159), (-4.102, 1.0, 0.1159), (3.644, -0.8305, -0.1159), (3.644, -0.8305, 0.1159), (3.644, 1.0, -0.1159), (3.644, 1.0, 0.1159)], [], [(0, 1, 3, 2), (2, 3, 7, 6), (6, 7, 5, 4), (4, 5, 1, 0), (2, 6, 4, 0), (7, 3, 1, 5)])
_uv = me_cube_001.uv_layers.new(name='UVMap')
_uv.uv.foreach_set('vector', [0.5, 0.9999, 0.25, 0.9999, 0.25, 0.75, 0.5, 0.75, 0.5, 0.75, 0.25, 0.75, 0.25, 0.5, 0.5, 0.5, 0.5, 0.5, 0.25, 0.5, 0.25, 0.25, 0.5, 0.25, 0.5, 0.25, 0.25, 0.25, 0.25, 8.653e-05, 0.5, 8.653e-05, 0.75, 0.5, 0.5, 0.5, 0.5, 0.25, 0.75, 0.25, 0.25, 0.5, 8.659e-05, 0.5, 8.659e-05, 0.25, 0.25, 0.25])
me_cube_001.update()

# ---- objects
ob_wonderland = bpy.data.objects.new('Wonderland', me_text)
ob_laboratories = bpy.data.objects.new('Laboratories', me_text_001)
ob_backboard = bpy.data.objects.new('Backboard', me_cube_001)

# ---- transforms, parenting, visibility, modifiers, constraints
ob_wonderland.location = (-3.896, 0.0, 0.1159)
ob_laboratories.location = (-3.112, -0.4994, 0.1159)
ob_backboard.location = (0.0, 0.0, 0.0)

# ---- collection membership
col_collection.objects.link(ob_wonderland)
col_collection.objects.link(ob_laboratories)
col_collection.objects.link(ob_backboard)

# ---- scene / render settings (as saved in the file)
scene.frame_start = 1; scene.frame_end = 250; scene.frame_set(1)
scene.render.engine = 'BLENDER_EEVEE_NEXT'
scene.cycles.sampling_pattern = 'TABULATED_SOBOL'
scene.view_settings.view_transform = 'Filmic'
bpy.context.view_layer.update()

# ---- added for rendering (the .blend has no active camera and no usable light): camera, sun
cam_auto = bpy.data.cameras.new('AutoCamera')
cam_auto.lens = 50.0
cam_auto.sensor_width = 36.0
cam_auto.clip_end = 1000.0
ob_auto_camera = bpy.data.objects.new('AutoCamera', cam_auto)
scene.collection.objects.link(ob_auto_camera)
ob_auto_camera.location = (7.1463, -8.76529, 5.99652)
ob_auto_camera.rotation_euler = (1.09748, -7.21219e-08, 0.694738)
scene.camera = ob_auto_camera
light_auto_sun = bpy.data.lights.new('AutoSun', 'SUN')
light_auto_sun.energy = 3.0
light_auto_sun.angle = 0.0523599
ob_auto_sun = bpy.data.objects.new('AutoSun', light_auto_sun)
scene.collection.objects.link(ob_auto_sun)
ob_auto_sun.rotation_euler = (0.872665, 0.174533, 0.523599)
bpy.context.view_layer.update()
